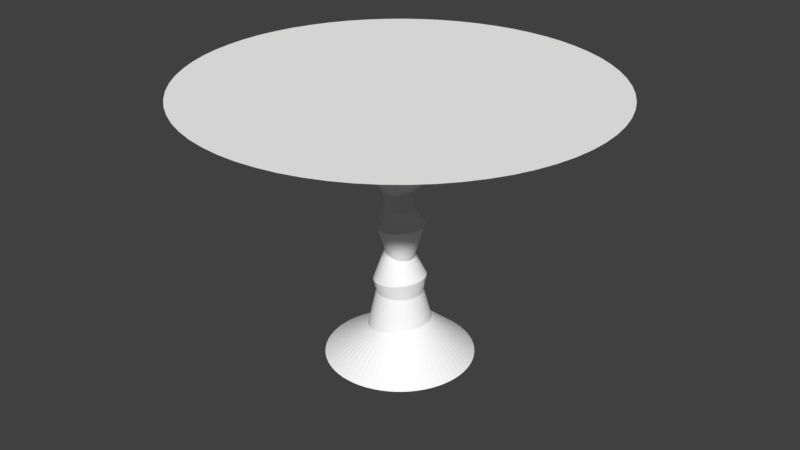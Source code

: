 # Source: Tornado2.blend  (saved by Blender 2.79.0; exported with 4.5.12 LTS)
import bpy
from mathutils import Matrix  # noqa: F401  (used for matrix-valued properties, if any)

bpy.ops.wm.read_factory_settings(use_empty=True)
scene = bpy.context.scene
scene.name = 'Scene'

# ---- collections
col_collection_1 = bpy.data.collections.new('Collection 1'); scene.collection.children.link(col_collection_1)

# ---- materials (node trees are filled in below, after node groups)
mat_c__lbremasteredrequiem_pc_nzp_models_vmodels_karambit2 = bpy.data.materials.new('C:\\lbremasteredrequiem\\pc\\nzp\\models\\VModels\\karambit2')
mat_c__lbremasteredrequiem_pc_nzp_models_vmodels_karambit2.alpha_threshold = 0.0
mat_c__lbremasteredrequiem_pc_nzp_models_vmodels_karambit2.use_transparent_shadow = False
mat_c__lbremasteredrequiem_pc_nzp_models_vmodels_karambit2.diffuse_color = (1.0, 1.0, 1.0, 1.0)
mat_c__lbremasteredrequiem_pc_nzp_models_vmodels_karambit2.roughness = 0.5

# ---- material node trees

# ---- world
world_world = bpy.data.worlds.new('World'); scene.world = world_world
world_world.color = (0.05088, 0.05088, 0.05088)
world_world.use_sun_shadow = False
world_world.sun_shadow_jitter_overblur = 0.0
world_world.cycles.sampling_method = 'MANUAL'

# ---- meshes
me_tornado2 = bpy.data.meshes.new('Tornado2')
me_tornado2.from_pydata([(0.2986, 2.088, 1.855), (0.09571, 2.098, 1.863), (-0.09773, 0.9943, -0.8841), (-0.1101, 0.9943, 0.1777), (-0.001458, 0.9897, -0.8909), (-0.01396, 0.9897, 0.1866), (0.09392, 0.9757, -0.8976), (0.08124, 0.9757, 0.1954), (0.1875, 0.9526, -0.9042), (0.1747, 0.9526, 0.2041), (0.2784, 0.9205, -0.9106), (0.2654, 0.9205, 0.2125), (0.3658, 0.8798, -0.9167), (0.3527, 0.8798, 0.2205), (0.4489, 0.8308, -0.9226), (0.4356, 0.8308, 0.2282), (0.5269, 0.774, -0.9281), (0.5135, 0.774, 0.2354), (0.5991, 0.7099, -0.9331), (0.5855, 0.7099, 0.2421), (0.6647, 0.6392, -0.9378), (0.651, 0.6392, 0.2481), (0.7232, 0.5624, -0.9419), (0.7094, 0.5624, 0.2535), (0.7741, 0.4803, -0.9455), (0.7602, 0.4803, 0.2582), (0.8168, 0.3937, -0.9485), (0.8028, 0.3937, 0.2622), (0.851, 0.3033, -0.9509), (0.8369, 0.3033, 0.2653), (0.8763, 0.2101, -0.9527), (0.8622, 0.2101, 0.2677), (0.8925, 0.1149, -0.9538), (0.8784, 0.1149, 0.2691), (0.8995, 0.01848, -0.9543), (0.8854, 0.01848, 0.2698), (0.8972, -0.07811, -0.9541), (0.8831, -0.07811, 0.2696), (0.8856, -0.174, -0.9533), (0.8715, -0.174, 0.2685), (0.8648, -0.2684, -0.9519), (0.8507, -0.2684, 0.2666), (0.835, -0.3603, -0.9498), (0.821, -0.3603, 0.2638), (0.7965, -0.4489, -0.947), (0.7826, -0.4489, 0.2603), (0.7496, -0.5333, -0.9437), (0.7358, -0.5333, 0.256), (0.6949, -0.6128, -0.9399), (0.6811, -0.6128, 0.2509), (0.6327, -0.6867, -0.9355), (0.6191, -0.6867, 0.2452), (0.5638, -0.7542, -0.9307), (0.5502, -0.7542, 0.2388), (0.4886, -0.8147, -0.9254), (0.4752, -0.8147, 0.2319), (0.408, -0.8676, -0.9197), (0.3947, -0.8676, 0.2244), (0.3226, -0.9126, -0.9137), (0.3095, -0.9126, 0.2165), (0.2334, -0.949, -0.9074), (0.2204, -0.949, 0.2083), (0.141, -0.9766, -0.9009), (0.1282, -0.9766, 0.1998), (0.0464, -0.9952, -0.8942), (0.03381, -0.9952, 0.191), (-0.04954, -1.005, -0.8875), (-0.06196, -1.005, 0.1822), (-0.1459, -1.005, -0.8807), (-0.1582, -1.005, 0.1733), (-0.2419, -0.9952, -0.8739), (-0.2539, -0.9952, 0.1644), (-0.3365, -0.9766, -0.8673), (-0.3484, -0.9766, 0.1557), (-0.4288, -0.949, -0.8608), (-0.4406, -0.949, 0.1472), (-0.5181, -0.9126, -0.8545), (-0.5297, -0.9126, 0.1389), (-0.6034, -0.8676, -0.8485), (-0.6149, -0.8676, 0.131), (-0.6841, -0.8147, -0.8428), (-0.6954, -0.8147, 0.1236), (-0.7592, -0.7542, -0.8375), (-0.7704, -0.7542, 0.1167), (-0.8282, -0.6867, -0.8327), (-0.8392, -0.6867, 0.1103), (-0.8904, -0.6128, -0.8283), (-0.9013, -0.6128, 0.1046), (-0.9451, -0.5333, -0.8244), (-0.9559, -0.5333, 0.0995), (-0.9919, -0.4489, -0.8211), (-1.003, -0.4489, 0.09517), (-1.03, -0.3603, -0.8184), (-1.041, -0.3603, 0.09162), (-1.06, -0.2684, -0.8163), (-1.071, -0.2684, 0.08887), (-1.081, -0.174, -0.8149), (-1.092, -0.174, 0.08695), (-1.093, -0.07811, -0.814), (-1.103, -0.07811, 0.08588), (-1.095, 0.01849, -0.8139), (-1.106, 0.01849, 0.08566), (-1.088, 0.1149, -0.8144), (-1.099, 0.1149, 0.08631), (-1.072, 0.2101, -0.8155), (-1.082, 0.2101, 0.08781), (-1.046, 0.3033, -0.8173), (-1.057, 0.3033, 0.09014), (-1.012, 0.3937, -0.8197), (-1.023, 0.3937, 0.0933), (-0.9695, 0.4803, -0.8227), (-0.9803, 0.4803, 0.09724), (-0.9187, 0.5624, -0.8263), (-0.9296, 0.5624, 0.1019), (-0.8602, 0.6392, -0.8304), (-0.8711, 0.6392, 0.1073), (-0.7945, 0.7099, -0.835), (-0.8056, 0.7099, 0.1134), (-0.7224, 0.774, -0.8401), (-0.7336, 0.774, 0.1201), (-0.6444, 0.8308, -0.8456), (-0.6557, 0.8308, 0.1273), (-0.5613, 0.8798, -0.8514), (-0.5728, 0.8798, 0.1349), (-0.4739, 0.9205, -0.8576), (-0.4856, 0.9205, 0.143), (-0.383, 0.9526, -0.864), (-0.3948, 0.9526, 0.1514), (-0.2894, 0.9757, -0.8706), (-0.3014, 0.9757, 0.16), (-0.194, 0.9897, -0.8773), (-0.2062, 0.9897, 0.1688), (0.4996, 2.059, 1.847), (0.6968, 2.01, 1.839), (0.8884, 1.943, 1.832), (1.073, 1.857, 1.824), (1.248, 1.754, 1.817), (1.412, 1.635, 1.81), (1.564, 1.5, 1.804), (1.702, 1.351, 1.799), (1.826, 1.189, 1.794), (1.933, 1.017, 1.79), (2.023, 0.8345, 1.786), (2.095, 0.6444, 1.783), (2.148, 0.4483, 1.781), (2.182, 0.2479, 1.779), (2.197, 0.04516, 1.779), (2.192, -0.1581, 1.779), (2.168, -0.3599, 1.78), (2.124, -0.5584, 1.782), (2.061, -0.7517, 1.784), (1.98, -0.9381, 1.788), (1.881, -1.116, 1.792), (1.766, -1.283, 1.796), (1.635, -1.438, 1.801), (1.49, -1.58, 1.807), (1.331, -1.708, 1.814), (1.161, -1.819, 1.821), (0.9815, -1.914, 1.828), (0.7934, -1.99, 1.835), (0.5988, -2.048, 1.843), (0.3994, -2.087, 1.851), (0.1973, -2.107, 1.859), (-0.00585, -2.107, 1.868), (-0.208, -2.087, 1.876), (-0.4074, -2.048, 1.884), (-0.602, -1.99, 1.892), (-0.7901, -1.914, 1.899), (-0.97, -1.819, 1.906), (-1.14, -1.708, 1.913), (-1.298, -1.58, 1.92), (-1.444, -1.438, 1.925), (-1.575, -1.283, 1.931), (-1.69, -1.116, 1.935), (-1.789, -0.9381, 1.939), (-1.87, -0.7517, 1.943), (-1.933, -0.5584, 1.945), (-1.976, -0.3599, 1.947), (-2.001, -0.1581, 1.948), (-2.006, 0.04516, 1.948), (-1.991, 0.2479, 1.947), (-1.957, 0.4483, 1.946), (-1.904, 0.6444, 1.944), (-1.831, 0.8345, 1.941), (-1.741, 1.017, 1.937), (-1.634, 1.189, 1.933), (-1.511, 1.351, 1.928), (-1.373, 1.5, 1.923), (-1.221, 1.635, 1.916), (-1.056, 1.754, 1.91), (-0.8812, 1.857, 1.903), (-0.697, 1.943, 1.895), (-0.5054, 2.01, 1.888), (-0.3082, 2.059, 1.88), (-0.1072, 2.088, 1.872), (0.108, 1.576, -2.181), (0.26, 1.568, -2.167), (0.4105, 1.546, -2.153), (0.5583, 1.509, -2.139), (0.7018, 1.459, -2.126), (0.8397, 1.394, -2.113), (0.9709, 1.317, -2.101), (1.094, 1.227, -2.089), (1.208, 1.126, -2.079), (1.311, 1.014, -2.069), (1.404, 0.8925, -2.061), (1.484, 0.7627, -2.053), (1.552, 0.6258, -2.047), (1.605, 0.4829, -2.042), (1.645, 0.3355, -2.038), (1.671, 0.1849, -2.036), (1.682, 0.03253, -2.035), (1.678, -0.1202, -2.035), (1.66, -0.2719, -2.037), (1.627, -0.4211, -2.04), (1.58, -0.5664, -2.044), (1.519, -0.7064, -2.05), (1.446, -0.84, -2.057), (1.359, -0.9657, -2.065), (1.261, -1.082, -2.074), (1.152, -1.189, -2.084), (1.033, -1.285, -2.095), (0.9062, -1.369, -2.107), (0.7715, -1.44, -2.119), (0.6306, -1.497, -2.132), (0.4848, -1.541, -2.146), (0.3355, -1.57, -2.16), (0.1841, -1.585, -2.174), (0.03197, -1.585, -2.188), (-0.1195, -1.57, -2.202), (-0.2688, -1.541, -2.215), (-0.4145, -1.497, -2.229), (-0.5554, -1.44, -2.242), (-0.6901, -1.369, -2.254), (-0.8174, -1.285, -2.266), (-0.936, -1.189, -2.277), (-1.045, -1.082, -2.287), (-1.143, -0.9657, -2.296), (-1.229, -0.84, -2.304), (-1.303, -0.7064, -2.311), (-1.364, -0.5664, -2.317), (-1.411, -0.4211, -2.321), (-1.444, -0.2719, -2.324), (-1.462, -0.1202, -2.326), (-1.466, 0.03253, -2.326), (-1.455, 0.1849, -2.325), (-1.429, 0.3355, -2.323), (-1.389, 0.4829, -2.319), (-1.335, 0.6258, -2.314), (-1.268, 0.7628, -2.308), (-1.188, 0.8925, -2.3), (-1.095, 1.014, -2.292), (-0.9917, 1.126, -2.282), (-0.8779, 1.227, -2.272), (-0.7548, 1.317, -2.26), (-0.6236, 1.394, -2.248), (-0.4857, 1.459, -2.236), (-0.3422, 1.509, -2.222), (-0.1945, 1.546, -2.209), (-0.04391, 1.568, -2.195), (-0.001011, 1.032, -4.168), (0.09427, 1.027, -4.199), (0.1887, 1.012, -4.229), (0.2813, 0.9884, -4.259), (0.3713, 0.9552, -4.288), (0.4578, 0.9129, -4.316), (0.54, 0.8621, -4.343), (0.6172, 0.8032, -4.368), (0.6886, 0.7367, -4.391), (0.7536, 0.6633, -4.412), (0.8115, 0.5837, -4.43), (0.8618, 0.4985, -4.446), (0.9041, 0.4086, -4.46), (0.9379, 0.3149, -4.471), (0.963, 0.2182, -4.479), (0.9791, 0.1194, -4.484), (0.986, 0.01939, -4.487), (0.9837, -0.08083, -4.486), (0.9722, -0.1803, -4.482), (0.9516, -0.2782, -4.475), (0.9221, -0.3736, -4.466), (0.884, -0.4655, -4.454), (0.8376, -0.5531, -4.439), (0.7835, -0.6356, -4.421), (0.7219, -0.7122, -4.401), (0.6537, -0.7822, -4.379), (0.5793, -0.845, -4.355), (0.4995, -0.8999, -4.33), (0.415, -0.9465, -4.302), (0.3267, -0.9843, -4.274), (0.2353, -1.013, -4.244), (0.1416, -1.032, -4.214), (0.04669, -1.042, -4.183), (-0.04871, -1.042, -4.153), (-0.1437, -1.032, -4.122), (-0.2373, -1.013, -4.092), (-0.3287, -0.9843, -4.062), (-0.417, -0.9465, -4.034), (-0.5015, -0.8999, -4.006), (-0.5813, -0.845, -3.981), (-0.6557, -0.7822, -3.957), (-0.724, -0.7122, -3.935), (-0.7855, -0.6356, -3.915), (-0.8397, -0.5531, -3.897), (-0.886, -0.4655, -3.882), (-0.9241, -0.3736, -3.87), (-0.9536, -0.2782, -3.86), (-0.9742, -0.1803, -3.854), (-0.9857, -0.08082, -3.85), (-0.988, 0.01939, -3.849), (-0.9811, 0.1194, -3.852), (-0.965, 0.2182, -3.857), (-0.94, 0.3149, -3.865), (-0.9061, 0.4086, -3.876), (-0.8639, 0.4985, -3.889), (-0.8135, 0.5837, -3.906), (-0.7556, 0.6633, -3.924), (-0.6906, 0.7367, -3.945), (-0.6192, 0.8032, -3.968), (-0.542, 0.8621, -3.993), (-0.4598, 0.9129, -4.02), (-0.3733, 0.9552, -4.048), (-0.2833, 0.9884, -4.077), (-0.1907, 1.012, -4.107), (-0.09629, 1.027, -4.137), (-0.001013, 1.807, -6.045), (0.1726, 1.798, -6.023), (0.3445, 1.773, -6.002), (0.5132, 1.731, -5.981), (0.6772, 1.673, -5.961), (0.8348, 1.599, -5.941), (0.9846, 1.51, -5.923), (1.125, 1.407, -5.905), (1.255, 1.291, -5.889), (1.374, 1.163, -5.875), (1.479, 1.024, -5.862), (1.571, 0.875, -5.85), (1.648, 0.718, -5.841), (1.709, 0.5543, -5.833), (1.755, 0.3854, -5.827), (1.784, 0.2128, -5.824), (1.797, 0.03811, -5.822), (1.793, -0.1369, -5.823), (1.772, -0.3108, -5.825), (1.734, -0.4818, -5.83), (1.681, -0.6483, -5.837), (1.611, -0.8088, -5.845), (1.527, -0.9619, -5.856), (1.428, -1.106, -5.868), (1.316, -1.24, -5.882), (1.192, -1.362, -5.897), (1.056, -1.472, -5.914), (0.9107, -1.568, -5.932), (0.7569, -1.649, -5.951), (0.5959, -1.715, -5.971), (0.4294, -1.765, -5.992), (0.2588, -1.799, -6.013), (0.08587, -1.816, -6.034), (-0.0879, -1.816, -6.056), (-0.2609, -1.799, -6.077), (-0.4314, -1.765, -6.098), (-0.5979, -1.715, -6.119), (-0.7589, -1.649, -6.139), (-0.9128, -1.568, -6.158), (-1.058, -1.472, -6.176), (-1.194, -1.362, -6.193), (-1.318, -1.24, -6.208), (-1.43, -1.106, -6.222), (-1.529, -0.9619, -6.234), (-1.613, -0.8088, -6.245), (-1.683, -0.6483, -6.253), (-1.736, -0.4818, -6.26), (-1.774, -0.3108, -6.265), (-1.795, -0.1369, -6.267), (-1.799, 0.03811, -6.268), (-1.786, 0.2128, -6.266), (-1.757, 0.3854, -6.263), (-1.711, 0.5543, -6.257), (-1.65, 0.7181, -6.249), (-1.573, 0.875, -6.24), (-1.481, 1.024, -6.228), (-1.376, 1.163, -6.215), (-1.257, 1.291, -6.201), (-1.127, 1.407, -6.185), (-0.9866, 1.51, -6.167), (-0.8368, 1.599, -6.149), (-0.6792, 1.673, -6.129), (-0.5153, 1.731, -6.109), (-0.3465, 1.773, -6.088), (-0.1746, 1.798, -6.066), (0.3708, 3.834, 3.588), (-0.001011, 3.852, 3.568), (0.7392, 3.78, 3.607), (1.101, 3.691, 3.626), (1.452, 3.567, 3.644), (1.789, 3.41, 3.662), (2.11, 3.221, 3.678), (2.411, 3.002, 3.694), (2.69, 2.755, 3.709), (2.944, 2.482, 3.722), (3.17, 2.186, 3.734), (3.366, 1.869, 3.744), (3.531, 1.535, 3.753), (3.663, 1.186, 3.759), (3.761, 0.8268, 3.765), (3.823, 0.4593, 3.768), (3.85, 0.08754, 3.769), (3.841, -0.2851, 3.769), (3.797, -0.6552, 3.766), (3.716, -1.019, 3.762), (3.601, -1.374, 3.756), (3.453, -1.715, 3.748), (3.272, -2.041, 3.739), (3.06, -2.348, 3.728), (2.82, -2.633, 3.715), (2.554, -2.893, 3.702), (2.263, -3.127, 3.686), (1.952, -3.331, 3.67), (1.622, -3.504, 3.653), (1.278, -3.645, 3.635), (0.921, -3.751, 3.617), (0.5556, -3.823, 3.597), (0.1851, -3.859, 3.578), (-0.1871, -3.859, 3.559), (-0.5577, -3.823, 3.539), (-0.923, -3.751, 3.52), (-1.28, -3.645, 3.502), (-1.624, -3.504, 3.484), (-1.954, -3.331, 3.467), (-2.265, -3.127, 3.45), (-2.556, -2.893, 3.435), (-2.822, -2.633, 3.421), (-3.062, -2.348, 3.409), (-3.274, -2.041, 3.398), (-3.455, -1.715, 3.388), (-3.603, -1.374, 3.381), (-3.718, -1.019, 3.375), (-3.799, -0.6552, 3.371), (-3.843, -0.2851, 3.368), (-3.852, 0.08754, 3.368), (-3.825, 0.4593, 3.369), (-3.763, 0.8268, 3.372), (-3.665, 1.186, 3.378), (-3.533, 1.535, 3.384), (-3.368, 1.869, 3.393), (-3.172, 2.186, 3.403), (-2.946, 2.482, 3.415), (-2.692, 2.755, 3.428), (-2.413, 3.002, 3.443), (-2.112, 3.221, 3.458), (-1.791, 3.41, 3.475), (-1.454, 3.567, 3.493), (-1.103, 3.691, 3.511), (-0.7412, 3.78, 3.53), (-0.3728, 3.834, 3.549), (0.3502, 3.616, 4.674), (-0.001011, 3.633, 4.674), (0.6981, 3.566, 4.674), (1.04, 3.481, 4.674), (1.371, 3.365, 4.674), (1.69, 3.217, 4.674), (1.993, 3.038, 4.674), (2.278, 2.832, 4.674), (2.541, 2.598, 4.674), (2.78, 2.341, 4.674), (2.994, 2.062, 4.674), (3.179, 1.763, 4.674), (3.335, 1.448, 4.674), (3.46, 1.119, 4.674), (3.552, 0.7796, 4.674), (3.611, 0.433, 4.674), (3.637, 0.08225, 4.674), (3.628, -0.2693, 4.674), (3.586, -0.6183, 4.674), (3.51, -0.9617, 4.674), (3.402, -1.296, 4.674), (3.261, -1.618, 4.674), (3.09, -1.926, 4.674), (2.89, -2.215, 4.674), (2.664, -2.484, 4.674), (2.412, -2.73, 4.674), (2.138, -2.95, 4.674), (1.844, -3.142, 4.674), (1.532, -3.306, 4.674), (1.207, -3.438, 4.674), (0.8699, -3.539, 4.674), (0.5248, -3.607, 4.674), (0.1748, -3.64, 4.674), (-0.1768, -3.64, 4.674), (-0.5268, -3.607, 4.674), (-0.8719, -3.539, 4.674), (-1.209, -3.438, 4.674), (-1.535, -3.306, 4.674), (-1.846, -3.142, 4.674), (-2.14, -2.95, 4.674), (-2.414, -2.73, 4.674), (-2.666, -2.484, 4.674), (-2.892, -2.215, 4.674), (-3.092, -1.926, 4.674), (-3.263, -1.618, 4.674), (-3.404, -1.296, 4.674), (-3.512, -0.9617, 4.674), (-3.588, -0.6183, 4.674), (-3.63, -0.2693, 4.674), (-3.639, 0.08226, 4.674), (-3.613, 0.433, 4.674), (-3.554, 0.7796, 4.674), (-3.462, 1.119, 4.674), (-3.337, 1.448, 4.674), (-3.181, 1.763, 4.674), (-2.996, 2.062, 4.674), (-2.782, 2.341, 4.674), (-2.543, 2.598, 4.674), (-2.28, 2.832, 4.674), (-1.995, 3.038, 4.674), (-1.692, 3.217, 4.674), (-1.373, 3.365, 4.674), (-1.042, 3.481, 4.674), (-0.7002, 3.566, 4.674), (-0.3522, 3.616, 4.674), (1.387, 14.31, 7.397), (-0.001011, 14.37, 7.397), (2.762, 14.11, 7.397), (4.111, 13.77, 7.397), (5.422, 13.31, 7.397), (6.682, 12.73, 7.397), (7.879, 12.02, 7.397), (9.003, 11.21, 7.397), (10.04, 10.28, 7.397), (10.99, 9.267, 7.397), (11.83, 8.163, 7.397), (12.57, 6.983, 7.397), (13.18, 5.737, 7.397), (13.67, 4.438, 7.397), (14.04, 3.097, 7.397), (14.27, 1.728, 7.397), (14.37, 0.3418, 7.397), (14.34, -1.047, 7.397), (14.17, -2.427, 7.397), (13.87, -3.783, 7.397), (13.44, -5.105, 7.397), (12.89, -6.379, 7.397), (12.21, -7.593, 7.397), (11.42, -8.737, 7.397), (10.53, -9.799, 7.397), (9.535, -10.77, 7.397), (8.451, -11.64, 7.397), (7.289, -12.4, 7.397), (6.059, -13.05, 7.397), (4.772, -13.57, 7.397), (3.44, -13.97, 7.397), (2.077, -14.23, 7.397), (0.6937, -14.37, 7.397), (-0.6958, -14.37, 7.397), (-2.079, -14.23, 7.397), (-3.442, -13.97, 7.397), (-4.774, -13.57, 7.397), (-6.061, -13.05, 7.397), (-7.291, -12.4, 7.397), (-8.453, -11.64, 7.397), (-9.537, -10.77, 7.397), (-10.53, -9.799, 7.397), (-11.43, -8.737, 7.397), (-12.22, -7.593, 7.397), (-12.89, -6.379, 7.397), (-13.45, -5.105, 7.397), (-13.88, -3.783, 7.397), (-14.18, -2.427, 7.397), (-14.34, -1.047, 7.397), (-14.38, 0.3418, 7.397), (-14.28, 1.728, 7.397), (-14.04, 3.097, 7.397), (-13.68, 4.438, 7.397), (-13.18, 5.737, 7.397), (-12.57, 6.983, 7.397), (-11.84, 8.163, 7.397), (-10.99, 9.267, 7.397), (-10.05, 10.28, 7.397), (-9.005, 11.21, 7.397), (-7.881, 12.02, 7.397), (-6.684, 12.73, 7.397), (-5.424, 13.31, 7.397), (-4.113, 13.77, 7.397), (-2.764, 14.11, 7.397), (-1.389, 14.31, 7.397), (-0.001012, 1.597, -7.04), (0.1536, 1.589, -7.04), (0.3068, 1.567, -7.04), (0.4571, 1.53, -7.04), (0.6032, 1.478, -7.04), (0.7436, 1.413, -7.04), (0.877, 1.335, -7.04), (1.002, 1.244, -7.04), (1.118, 1.141, -7.04), (1.224, 1.027, -7.04), (1.318, 0.9045, -7.04), (1.399, 0.773, -7.04), (1.468, 0.6342, -7.04), (1.523, 0.4894, -7.04), (1.563, 0.3401, -7.04), (1.59, 0.1874, -7.04), (1.601, 0.03304, -7.04), (1.597, -0.1217, -7.04), (1.578, -0.2754, -7.04), (1.545, -0.4266, -7.04), (1.497, -0.5738, -7.04), (1.435, -0.7158, -7.04), (1.36, -0.8511, -7.04), (1.272, -0.9785, -7.04), (1.172, -1.097, -7.04), (1.061, -1.205, -7.04), (0.9407, -1.302, -7.04), (0.8112, -1.387, -7.04), (0.6742, -1.459, -7.04), (0.5308, -1.517, -7.04), (0.3824, -1.561, -7.04), (0.2305, -1.591, -7.04), (0.0764, -1.606, -7.04), (-0.07842, -1.606, -7.04), (-0.2325, -1.591, -7.04), (-0.3845, -1.561, -7.04), (-0.5328, -1.517, -7.04), (-0.6762, -1.459, -7.04), (-0.8133, -1.387, -7.04), (-0.9428, -1.302, -7.04), (-1.063, -1.205, -7.04), (-1.174, -1.097, -7.04), (-1.274, -0.9785, -7.04), (-1.362, -0.8511, -7.04), (-1.437, -0.7158, -7.04), (-1.499, -0.5738, -7.04), (-1.547, -0.4266, -7.04), (-1.58, -0.2754, -7.04), (-1.599, -0.1217, -7.04), (-1.603, 0.03304, -7.04), (-1.592, 0.1874, -7.04), (-1.565, 0.3401, -7.04), (-1.525, 0.4894, -7.04), (-1.47, 0.6342, -7.04), (-1.401, 0.773, -7.04), (-1.32, 0.9045, -7.04), (-1.226, 1.028, -7.04), (-1.12, 1.141, -7.04), (-1.004, 1.244, -7.04), (-0.879, 1.335, -7.04), (-0.7456, 1.413, -7.04), (-0.6052, 1.478, -7.04), (-0.4592, 1.53, -7.04), (-0.3088, 1.567, -7.04), (-0.1556, 1.589, -7.04), (-0.00101, 2.198, -9.45), (0.2085, 2.188, -9.413), (0.416, 2.157, -9.376), (0.6196, 2.106, -9.34), (0.8174, 2.036, -9.305), (1.008, 1.946, -9.272), (1.188, 1.838, -9.24), (1.358, 1.713, -9.21), (1.515, 1.571, -9.182), (1.658, 1.415, -9.157), (1.785, 1.246, -9.134), (1.896, 1.065, -9.115), (1.989, 0.8745, -9.098), (2.063, 0.6754, -9.085), (2.118, 0.4699, -9.075), (2.153, 0.26, -9.069), (2.169, 0.04757, -9.066), (2.164, -0.1653, -9.067), (2.138, -0.3767, -9.072), (2.093, -0.5847, -9.08), (2.028, -0.7872, -9.091), (1.944, -0.9824, -9.106), (1.843, -1.169, -9.124), (1.723, -1.344, -9.145), (1.588, -1.507, -9.169), (1.438, -1.655, -9.195), (1.275, -1.789, -9.224), (1.099, -1.905, -9.255), (0.9135, -2.004, -9.288), (0.7193, -2.085, -9.322), (0.5184, -2.146, -9.358), (0.3126, -2.186, -9.394), (0.1038, -2.207, -9.431), (-0.1059, -2.207, -9.468), (-0.3146, -2.186, -9.505), (-0.5204, -2.146, -9.542), (-0.7213, -2.085, -9.577), (-0.9156, -2.004, -9.611), (-1.101, -1.905, -9.644), (-1.277, -1.789, -9.675), (-1.44, -1.655, -9.704), (-1.59, -1.507, -9.731), (-1.725, -1.344, -9.754), (-1.845, -1.169, -9.776), (-1.947, -0.9824, -9.794), (-2.03, -0.7872, -9.808), (-2.095, -0.5847, -9.82), (-2.14, -0.3767, -9.828), (-2.166, -0.1653, -9.832), (-2.171, 0.04758, -9.833), (-2.155, 0.26, -9.83), (-2.12, 0.4699, -9.824), (-2.065, 0.6754, -9.815), (-1.991, 0.8745, -9.801), (-1.898, 1.065, -9.785), (-1.787, 1.246, -9.765), (-1.66, 1.415, -9.743), (-1.517, 1.571, -9.718), (-1.36, 1.713, -9.69), (-1.19, 1.838, -9.66), (-1.01, 1.946, -9.628), (-0.8194, 2.036, -9.594), (-0.6216, 2.106, -9.559), (-0.418, 2.157, -9.523), (-0.2105, 2.188, -9.487), (-0.001012, 5.175, -11.86), (0.499, 5.15, -11.86), (0.9943, 5.078, -11.86), (1.48, 4.958, -11.86), (1.952, 4.792, -11.86), (2.406, 4.581, -11.86), (2.838, 4.328, -11.86), (3.243, 4.033, -11.86), (3.618, 3.701, -11.86), (3.958, 3.335, -11.86), (4.262, 2.937, -11.86), (4.526, 2.512, -11.86), (4.748, 2.063, -11.86), (4.926, 1.595, -11.86), (5.057, 1.112, -11.86), (5.142, 0.6187, -11.86), (5.178, 0.1195, -11.86), (5.166, -0.3809, -11.86), (5.105, -0.8778, -11.86), (4.997, -1.367, -11.86), (4.843, -1.843, -11.86), (4.643, -2.302, -11.86), (4.4, -2.739, -11.86), (4.115, -3.151, -11.86), (3.792, -3.534, -11.86), (3.434, -3.883, -11.86), (3.044, -4.197, -11.86), (2.625, -4.471, -11.86), (2.182, -4.704, -11.86), (1.718, -4.892, -11.86), (1.239, -5.035, -11.86), (0.7475, -5.132, -11.86), (0.2493, -5.18, -11.86), (-0.2513, -5.18, -11.86), (-0.7495, -5.132, -11.86), (-1.241, -5.035, -11.86), (-1.72, -4.892, -11.86), (-2.184, -4.704, -11.86), (-2.627, -4.471, -11.86), (-3.046, -4.197, -11.86), (-3.436, -3.883, -11.86), (-3.794, -3.534, -11.86), (-4.117, -3.151, -11.86), (-4.402, -2.739, -11.86), (-4.645, -2.302, -11.86), (-4.845, -1.843, -11.86), (-4.999, -1.367, -11.86), (-5.107, -0.8778, -11.86), (-5.168, -0.3809, -11.86), (-5.18, 0.1195, -11.86), (-5.144, 0.6187, -11.86), (-5.059, 1.112, -11.86), (-4.928, 1.595, -11.86), (-4.75, 2.063, -11.86), (-4.528, 2.512, -11.86), (-4.264, 2.937, -11.86), (-3.96, 3.335, -11.86), (-3.62, 3.701, -11.86), (-3.245, 4.033, -11.86), (-2.84, 4.328, -11.86), (-2.408, 4.581, -11.86), (-1.954, 4.792, -11.86), (-1.482, 4.958, -11.86), (-0.9963, 5.078, -11.86), (-0.501, 5.15, -11.86)], [], [(67, 65, 161, 162), (2, 3, 5, 4), (25, 23, 140, 141), (4, 5, 7, 6), (119, 117, 187, 188), (6, 7, 9, 8), (77, 75, 166, 167), (8, 9, 11, 10), (35, 33, 145, 146), (10, 11, 13, 12), (129, 127, 192, 193), (12, 13, 15, 14), (87, 85, 171, 172), (14, 15, 17, 16), (45, 43, 150, 151), (16, 17, 19, 18), (97, 95, 176, 177), (18, 19, 21, 20), (55, 53, 155, 156), (20, 21, 23, 22), (13, 11, 134, 135), (22, 23, 25, 24), (107, 105, 181, 182), (24, 25, 27, 26), (65, 63, 160, 161), (26, 27, 29, 28), (23, 21, 139, 140), (28, 29, 31, 30), (117, 115, 186, 187), (30, 31, 33, 32), (75, 73, 165, 166), (32, 33, 35, 34), (33, 31, 144, 145), (34, 35, 37, 36), (127, 125, 191, 192), (36, 37, 39, 38), (85, 83, 170, 171), (38, 39, 41, 40), (43, 41, 149, 150), (40, 41, 43, 42), (95, 93, 175, 176), (42, 43, 45, 44), (53, 51, 154, 155), (44, 45, 47, 46), (11, 9, 133, 134), (46, 47, 49, 48), (105, 103, 180, 181), (48, 49, 51, 50), (63, 61, 159, 160), (50, 51, 53, 52), (21, 19, 138, 139), (52, 53, 55, 54), (115, 113, 185, 186), (54, 55, 57, 56), (73, 71, 164, 165), (56, 57, 59, 58), (31, 29, 143, 144), (58, 59, 61, 60), (125, 123, 190, 191), (60, 61, 63, 62), (83, 81, 169, 170), (62, 63, 65, 64), (41, 39, 148, 149), (64, 65, 67, 66), (93, 91, 174, 175), (66, 67, 69, 68), (51, 49, 153, 154), (68, 69, 71, 70), (9, 7, 132, 133), (70, 71, 73, 72), (103, 101, 179, 180), (72, 73, 75, 74), (61, 59, 158, 159), (74, 75, 77, 76), (19, 17, 137, 138), (76, 77, 79, 78), (113, 111, 184, 185), (78, 79, 81, 80), (71, 69, 163, 164), (80, 81, 83, 82), (29, 27, 142, 143), (82, 83, 85, 84), (123, 121, 189, 190), (84, 85, 87, 86), (81, 79, 168, 169), (86, 87, 89, 88), (39, 37, 147, 148), (88, 89, 91, 90), (91, 89, 173, 174), (90, 91, 93, 92), (49, 47, 152, 153), (92, 93, 95, 94), (7, 5, 0, 132), (94, 95, 97, 96), (101, 99, 178, 179), (96, 97, 99, 98), (59, 57, 157, 158), (98, 99, 101, 100), (17, 15, 136, 137), (100, 101, 103, 102), (3, 131, 194, 1), (102, 103, 105, 104), (111, 109, 183, 184), (104, 105, 107, 106), (69, 67, 162, 163), (106, 107, 109, 108), (27, 25, 141, 142), (108, 109, 111, 110), (121, 119, 188, 189), (110, 111, 113, 112), (79, 77, 167, 168), (112, 113, 115, 114), (37, 35, 146, 147), (114, 115, 117, 116), (131, 129, 193, 194), (116, 117, 119, 118), (89, 87, 172, 173), (118, 119, 121, 120), (47, 45, 151, 152), (120, 121, 123, 122), (99, 97, 177, 178), (122, 123, 125, 124), (5, 3, 1, 0), (124, 125, 127, 126), (57, 55, 156, 157), (126, 127, 129, 128), (15, 13, 135, 136), (175, 174, 434, 435), (128, 129, 131, 130), (109, 107, 182, 183), (130, 131, 3, 2), (30, 32, 210, 209), (258, 259, 324, 323), (72, 74, 231, 230), (114, 116, 252, 251), (20, 22, 205, 204), (62, 64, 226, 225), (104, 106, 247, 246), (10, 12, 200, 199), (52, 54, 221, 220), (94, 96, 242, 241), (42, 44, 216, 215), (84, 86, 237, 236), (126, 128, 258, 257), (32, 34, 211, 210), (74, 76, 232, 231), (116, 118, 253, 252), (22, 24, 206, 205), (64, 66, 227, 226), (106, 108, 248, 247), (2, 4, 196, 195), (12, 14, 201, 200), (54, 56, 222, 221), (96, 98, 243, 242), (44, 46, 217, 216), (86, 88, 238, 237), (128, 130, 259, 258), (34, 36, 212, 211), (76, 78, 233, 232), (118, 120, 254, 253), (24, 26, 207, 206), (66, 68, 228, 227), (108, 110, 249, 248), (14, 16, 202, 201), (56, 58, 223, 222), (98, 100, 244, 243), (130, 2, 195, 259), (4, 6, 197, 196), (46, 48, 218, 217), (88, 90, 239, 238), (36, 38, 213, 212), (78, 80, 234, 233), (120, 122, 255, 254), (26, 28, 208, 207), (68, 70, 229, 228), (110, 112, 250, 249), (16, 18, 203, 202), (58, 60, 224, 223), (100, 102, 245, 244), (6, 8, 198, 197), (48, 50, 219, 218), (90, 92, 240, 239), (38, 40, 214, 213), (80, 82, 235, 234), (122, 124, 256, 255), (28, 30, 209, 208), (70, 72, 230, 229), (112, 114, 251, 250), (18, 20, 204, 203), (60, 62, 225, 224), (102, 104, 246, 245), (8, 10, 199, 198), (50, 52, 220, 219), (92, 94, 241, 240), (40, 42, 215, 214), (82, 84, 236, 235), (124, 126, 257, 256), (324, 260, 325, 389), (232, 233, 298, 297), (206, 207, 272, 271), (259, 195, 260, 324), (233, 234, 299, 298), (207, 208, 273, 272), (234, 235, 300, 299), (208, 209, 274, 273), (235, 236, 301, 300), (209, 210, 275, 274), (236, 237, 302, 301), (210, 211, 276, 275), (237, 238, 303, 302), (211, 212, 277, 276), (238, 239, 304, 303), (212, 213, 278, 277), (239, 240, 305, 304), (213, 214, 279, 278), (240, 241, 306, 305), (214, 215, 280, 279), (241, 242, 307, 306), (215, 216, 281, 280), (242, 243, 308, 307), (216, 217, 282, 281), (243, 244, 309, 308), (217, 218, 283, 282), (244, 245, 310, 309), (218, 219, 284, 283), (245, 246, 311, 310), (219, 220, 285, 284), (246, 247, 312, 311), (220, 221, 286, 285), (247, 248, 313, 312), (221, 222, 287, 286), (195, 196, 261, 260), (248, 249, 314, 313), (222, 223, 288, 287), (196, 197, 262, 261), (249, 250, 315, 314), (223, 224, 289, 288), (197, 198, 263, 262), (250, 251, 316, 315), (224, 225, 290, 289), (198, 199, 264, 263), (251, 252, 317, 316), (225, 226, 291, 290), (199, 200, 265, 264), (252, 253, 318, 317), (226, 227, 292, 291), (200, 201, 266, 265), (253, 254, 319, 318), (227, 228, 293, 292), (201, 202, 267, 266), (254, 255, 320, 319), (228, 229, 294, 293), (202, 203, 268, 267), (255, 256, 321, 320), (229, 230, 295, 294), (203, 204, 269, 268), (256, 257, 322, 321), (230, 231, 296, 295), (204, 205, 270, 269), (257, 258, 323, 322), (231, 232, 297, 296), (205, 206, 271, 270), (364, 365, 625, 624), (298, 299, 364, 363), (272, 273, 338, 337), (299, 300, 365, 364), (273, 274, 339, 338), (300, 301, 366, 365), (274, 275, 340, 339), (301, 302, 367, 366), (275, 276, 341, 340), (302, 303, 368, 367), (276, 277, 342, 341), (303, 304, 369, 368), (277, 278, 343, 342), (304, 305, 370, 369), (278, 279, 344, 343), (305, 306, 371, 370), (279, 280, 345, 344), (306, 307, 372, 371), (280, 281, 346, 345), (307, 308, 373, 372), (281, 282, 347, 346), (308, 309, 374, 373), (282, 283, 348, 347), (309, 310, 375, 374), (283, 284, 349, 348), (310, 311, 376, 375), (284, 285, 350, 349), (311, 312, 377, 376), (285, 286, 351, 350), (312, 313, 378, 377), (286, 287, 352, 351), (260, 261, 326, 325), (313, 314, 379, 378), (287, 288, 353, 352), (261, 262, 327, 326), (314, 315, 380, 379), (288, 289, 354, 353), (262, 263, 328, 327), (315, 316, 381, 380), (289, 290, 355, 354), (263, 264, 329, 328), (316, 317, 382, 381), (290, 291, 356, 355), (264, 265, 330, 329), (317, 318, 383, 382), (291, 292, 357, 356), (265, 266, 331, 330), (318, 319, 384, 383), (292, 293, 358, 357), (266, 267, 332, 331), (319, 320, 385, 384), (293, 294, 359, 358), (267, 268, 333, 332), (320, 321, 386, 385), (294, 295, 360, 359), (268, 269, 334, 333), (321, 322, 387, 386), (295, 296, 361, 360), (269, 270, 335, 334), (322, 323, 388, 387), (296, 297, 362, 361), (270, 271, 336, 335), (323, 324, 389, 388), (297, 298, 363, 362), (271, 272, 337, 336), (415, 414, 479, 480), (154, 153, 413, 414), (133, 132, 392, 393), (180, 179, 439, 440), (159, 158, 418, 419), (138, 137, 397, 398), (185, 184, 444, 445), (164, 163, 423, 424), (143, 142, 402, 403), (190, 189, 449, 450), (169, 168, 428, 429), (148, 147, 407, 408), (174, 173, 433, 434), (153, 152, 412, 413), (132, 0, 390, 392), (179, 178, 438, 439), (158, 157, 417, 418), (137, 136, 396, 397), (184, 183, 443, 444), (163, 162, 422, 423), (142, 141, 401, 402), (1, 194, 454, 391), (189, 188, 448, 449), (194, 193, 453, 454), (168, 167, 427, 428), (147, 146, 406, 407), (173, 172, 432, 433), (152, 151, 411, 412), (0, 1, 391, 390), (178, 177, 437, 438), (157, 156, 416, 417), (136, 135, 395, 396), (183, 182, 442, 443), (162, 161, 421, 422), (141, 140, 400, 401), (188, 187, 447, 448), (167, 166, 426, 427), (146, 145, 405, 406), (193, 192, 452, 453), (172, 171, 431, 432), (151, 150, 410, 411), (177, 176, 436, 437), (156, 155, 415, 416), (135, 134, 394, 395), (182, 181, 441, 442), (161, 160, 420, 421), (140, 139, 399, 400), (187, 186, 446, 447), (166, 165, 425, 426), (145, 144, 404, 405), (192, 191, 451, 452), (171, 170, 430, 431), (150, 149, 409, 410), (176, 175, 435, 436), (155, 154, 414, 415), (134, 133, 393, 394), (181, 180, 440, 441), (160, 159, 419, 420), (139, 138, 398, 399), (186, 185, 445, 446), (165, 164, 424, 425), (144, 143, 403, 404), (191, 190, 450, 451), (170, 169, 429, 430), (149, 148, 408, 409), (479, 478, 543, 544), (441, 440, 505, 506), (414, 413, 478, 479), (440, 439, 504, 505), (413, 412, 477, 478), (439, 438, 503, 504), (412, 411, 476, 477), (438, 437, 502, 503), (411, 410, 475, 476), (437, 436, 501, 502), (410, 409, 474, 475), (436, 435, 500, 501), (409, 408, 473, 474), (435, 434, 499, 500), (408, 407, 472, 473), (434, 433, 498, 499), (407, 406, 471, 472), (433, 432, 497, 498), (406, 405, 470, 471), (432, 431, 496, 497), (405, 404, 469, 470), (431, 430, 495, 496), (404, 403, 468, 469), (430, 429, 494, 495), (403, 402, 467, 468), (429, 428, 493, 494), (391, 454, 519, 456), (402, 401, 466, 467), (428, 427, 492, 493), (454, 453, 518, 519), (401, 400, 465, 466), (427, 426, 491, 492), (453, 452, 517, 518), (400, 399, 464, 465), (426, 425, 490, 491), (452, 451, 516, 517), (399, 398, 463, 464), (425, 424, 489, 490), (451, 450, 515, 516), (398, 397, 462, 463), (424, 423, 488, 489), (450, 449, 514, 515), (397, 396, 461, 462), (423, 422, 487, 488), (449, 448, 513, 514), (396, 395, 460, 461), (422, 421, 486, 487), (448, 447, 512, 513), (395, 394, 459, 460), (421, 420, 485, 486), (447, 446, 511, 512), (394, 393, 458, 459), (420, 419, 484, 485), (446, 445, 510, 511), (393, 392, 457, 458), (419, 418, 483, 484), (445, 444, 509, 510), (392, 390, 455, 457), (418, 417, 482, 483), (444, 443, 508, 509), (390, 391, 456, 455), (417, 416, 481, 482), (443, 442, 507, 508), (416, 415, 480, 481), (442, 441, 506, 507), (520, 521, 584, 583, 582, 581, 580, 579, 578, 577, 576, 575, 574, 573, 572, 571, 570, 569, 568, 567, 566, 565, 564, 563, 562, 561, 560, 559, 558, 557, 556, 555, 554, 553, 552, 551, 550, 549, 548, 547, 546, 545, 544, 543, 542, 541, 540, 539, 538, 537, 536, 535, 534, 533, 532, 531, 530, 529, 528, 527, 526, 525, 524, 523, 522), (505, 504, 569, 570), (478, 477, 542, 543), (504, 503, 568, 569), (477, 476, 541, 542), (503, 502, 567, 568), (476, 475, 540, 541), (502, 501, 566, 567), (475, 474, 539, 540), (501, 500, 565, 566), (474, 473, 538, 539), (500, 499, 564, 565), (473, 472, 537, 538), (499, 498, 563, 564), (472, 471, 536, 537), (498, 497, 562, 563), (471, 470, 535, 536), (497, 496, 561, 562), (470, 469, 534, 535), (496, 495, 560, 561), (469, 468, 533, 534), (495, 494, 559, 560), (468, 467, 532, 533), (494, 493, 558, 559), (456, 519, 584, 521), (467, 466, 531, 532), (493, 492, 557, 558), (519, 518, 583, 584), (466, 465, 530, 531), (492, 491, 556, 557), (518, 517, 582, 583), (465, 464, 529, 530), (491, 490, 555, 556), (517, 516, 581, 582), (464, 463, 528, 529), (490, 489, 554, 555), (516, 515, 580, 581), (463, 462, 527, 528), (489, 488, 553, 554), (515, 514, 579, 580), (462, 461, 526, 527), (488, 487, 552, 553), (514, 513, 578, 579), (461, 460, 525, 526), (487, 486, 551, 552), (513, 512, 577, 578), (460, 459, 524, 525), (486, 485, 550, 551), (512, 511, 576, 577), (459, 458, 523, 524), (485, 484, 549, 550), (511, 510, 575, 576), (458, 457, 522, 523), (484, 483, 548, 549), (510, 509, 574, 575), (457, 455, 520, 522), (483, 482, 547, 548), (509, 508, 573, 574), (455, 456, 521, 520), (482, 481, 546, 547), (508, 507, 572, 573), (481, 480, 545, 546), (507, 506, 571, 572), (480, 479, 544, 545), (506, 505, 570, 571), (628, 629, 694, 693), (338, 339, 599, 598), (365, 366, 626, 625), (339, 340, 600, 599), (366, 367, 627, 626), (340, 341, 601, 600), (367, 368, 628, 627), (341, 342, 602, 601), (368, 369, 629, 628), (342, 343, 603, 602), (369, 370, 630, 629), (343, 344, 604, 603), (370, 371, 631, 630), (344, 345, 605, 604), (371, 372, 632, 631), (345, 346, 606, 605), (372, 373, 633, 632), (346, 347, 607, 606), (373, 374, 634, 633), (347, 348, 608, 607), (374, 375, 635, 634), (348, 349, 609, 608), (375, 376, 636, 635), (349, 350, 610, 609), (376, 377, 637, 636), (350, 351, 611, 610), (377, 378, 638, 637), (351, 352, 612, 611), (325, 326, 586, 585), (378, 379, 639, 638), (352, 353, 613, 612), (326, 327, 587, 586), (379, 380, 640, 639), (353, 354, 614, 613), (327, 328, 588, 587), (380, 381, 641, 640), (354, 355, 615, 614), (328, 329, 589, 588), (381, 382, 642, 641), (355, 356, 616, 615), (329, 330, 590, 589), (382, 383, 643, 642), (356, 357, 617, 616), (330, 331, 591, 590), (383, 384, 644, 643), (357, 358, 618, 617), (331, 332, 592, 591), (384, 385, 645, 644), (358, 359, 619, 618), (332, 333, 593, 592), (385, 386, 646, 645), (359, 360, 620, 619), (333, 334, 594, 593), (386, 387, 647, 646), (360, 361, 621, 620), (334, 335, 595, 594), (387, 388, 648, 647), (361, 362, 622, 621), (335, 336, 596, 595), (388, 389, 649, 648), (362, 363, 623, 622), (336, 337, 597, 596), (389, 325, 585, 649), (363, 364, 624, 623), (337, 338, 598, 597), (694, 695, 760, 759), (602, 603, 668, 667), (629, 630, 695, 694), (603, 604, 669, 668), (630, 631, 696, 695), (604, 605, 670, 669), (631, 632, 697, 696), (605, 606, 671, 670), (632, 633, 698, 697), (606, 607, 672, 671), (633, 634, 699, 698), (607, 608, 673, 672), (634, 635, 700, 699), (608, 609, 674, 673), (635, 636, 701, 700), (609, 610, 675, 674), (636, 637, 702, 701), (610, 611, 676, 675), (637, 638, 703, 702), (611, 612, 677, 676), (585, 586, 651, 650), (638, 639, 704, 703), (612, 613, 678, 677), (586, 587, 652, 651), (639, 640, 705, 704), (613, 614, 679, 678), (587, 588, 653, 652), (640, 641, 706, 705), (614, 615, 680, 679), (588, 589, 654, 653), (641, 642, 707, 706), (615, 616, 681, 680), (589, 590, 655, 654), (642, 643, 708, 707), (616, 617, 682, 681), (590, 591, 656, 655), (643, 644, 709, 708), (617, 618, 683, 682), (591, 592, 657, 656), (644, 645, 710, 709), (618, 619, 684, 683), (592, 593, 658, 657), (645, 646, 711, 710), (619, 620, 685, 684), (593, 594, 659, 658), (646, 647, 712, 711), (620, 621, 686, 685), (594, 595, 660, 659), (647, 648, 713, 712), (621, 622, 687, 686), (595, 596, 661, 660), (648, 649, 714, 713), (622, 623, 688, 687), (596, 597, 662, 661), (649, 585, 650, 714), (623, 624, 689, 688), (597, 598, 663, 662), (624, 625, 690, 689), (598, 599, 664, 663), (625, 626, 691, 690), (599, 600, 665, 664), (626, 627, 692, 691), (600, 601, 666, 665), (627, 628, 693, 692), (601, 602, 667, 666), (715, 716, 717, 718, 719, 720, 721, 722, 723, 724, 725, 726, 727, 728, 729, 730, 731, 732, 733, 734, 735, 736, 737, 738, 739, 740, 741, 742, 743, 744, 745, 746, 747, 748, 749, 750, 751, 752, 753, 754, 755, 756, 757, 758, 759, 760, 761, 762, 763, 764, 765, 766, 767, 768, 769, 770, 771, 772, 773, 774, 775, 776, 777, 778, 779), (668, 669, 734, 733), (695, 696, 761, 760), (669, 670, 735, 734), (696, 697, 762, 761), (670, 671, 736, 735), (697, 698, 763, 762), (671, 672, 737, 736), (698, 699, 764, 763), (672, 673, 738, 737), (699, 700, 765, 764), (673, 674, 739, 738), (700, 701, 766, 765), (674, 675, 740, 739), (701, 702, 767, 766), (675, 676, 741, 740), (702, 703, 768, 767), (676, 677, 742, 741), (650, 651, 716, 715), (703, 704, 769, 768), (677, 678, 743, 742), (651, 652, 717, 716), (704, 705, 770, 769), (678, 679, 744, 743), (652, 653, 718, 717), (705, 706, 771, 770), (679, 680, 745, 744), (653, 654, 719, 718), (706, 707, 772, 771), (680, 681, 746, 745), (654, 655, 720, 719), (707, 708, 773, 772), (681, 682, 747, 746), (655, 656, 721, 720), (708, 709, 774, 773), (682, 683, 748, 747), (656, 657, 722, 721), (709, 710, 775, 774), (683, 684, 749, 748), (657, 658, 723, 722), (710, 711, 776, 775), (684, 685, 750, 749), (658, 659, 724, 723), (711, 712, 777, 776), (685, 686, 751, 750), (659, 660, 725, 724), (712, 713, 778, 777), (686, 687, 752, 751), (660, 661, 726, 725), (713, 714, 779, 778), (687, 688, 753, 752), (661, 662, 727, 726), (714, 650, 715, 779), (688, 689, 754, 753), (662, 663, 728, 727), (689, 690, 755, 754), (663, 664, 729, 728), (690, 691, 756, 755), (664, 665, 730, 729), (691, 692, 757, 756), (665, 666, 731, 730), (692, 693, 758, 757), (666, 667, 732, 731), (693, 694, 759, 758), (667, 668, 733, 732)])
_uv = me_tornado2.uv_layers.new(name='C:\\lbremasteredrequiem\\pc\\nzp\\models\\VModels\\karambit2')
_uv.uv.foreach_set('vector', [0.1069, 0.9155, 0.1087, 0.9158, 0.1087, 0.9546, 0.1048, 0.9542, 0.9969, 0.6932, 0.9969, 0.7136, 0.995, 0.7138, 0.995, 0.6931, 0.177, 0.9206, 0.1789, 0.9205, 0.1789, 0.9589, 0.175, 0.959, 0.9958, 0.7911, 0.9958, 0.8117, 0.994, 0.8119, 0.994, 0.7909, 0.9493, 0.4792, 0.9512, 0.479, 0.9512, 0.5184, 0.9473, 0.5185, 0.9936, 0.00155, 0.9936, 0.02251, 0.9917, 0.02265, 0.9917, 0.001403, 0.9503, 0.8498, 0.9522, 0.8502, 0.9522, 0.8893, 0.9483, 0.8889, 0.0621, 0.9739, 0.0621, 0.9951, 0.06026, 0.9953, 0.06026, 0.9738, 0.9616, 0.3828, 0.9634, 0.3828, 0.9642, 0.4211, 0.9603, 0.4211, 0.8935, 0.9738, 0.8935, 0.9953, 0.8916, 0.9954, 0.8916, 0.9736, 0.9521, 0.3236, 0.9539, 0.3233, 0.9539, 0.3623, 0.95, 0.3625, 0.1882, 0.9736, 0.1882, 0.9954, 0.1863, 0.9955, 0.1863, 0.9734, 0.141, 0.9055, 0.1429, 0.9058, 0.1429, 0.9452, 0.139, 0.9449, 0.9947, 0.8247, 0.9947, 0.8467, 0.9929, 0.8469, 0.9929, 0.8245, 0.1636, 0.9205, 0.1655, 0.9207, 0.1655, 0.9591, 0.1616, 0.9588, 0.9098, 0.9727, 0.9098, 0.995, 0.9079, 0.9951, 0.9079, 0.9726, 0.8964, 0.9052, 0.8982, 0.9052, 0.9003, 0.9448, 0.8964, 0.9448, 0.9401, 0.9713, 0.9401, 0.9938, 0.9382, 0.9939, 0.9382, 0.9712, 0.956, 0.479, 0.9579, 0.4793, 0.9579, 0.5178, 0.954, 0.5175, 0.9628, 0.9701, 0.9628, 0.9928, 0.961, 0.9929, 0.961, 0.97, 0.04362, 0.9157, 0.04546, 0.9155, 0.04546, 0.9541, 0.04156, 0.9542, 0.9582, 0.9701, 0.9582, 0.993, 0.9563, 0.9931, 0.9563, 0.97, 0.1272, 0.9056, 0.1291, 0.9055, 0.1295, 0.9452, 0.1256, 0.9452, 0.842, 0.9677, 0.842, 0.9908, 0.8402, 0.9908, 0.8402, 0.9676, 0.1203, 0.9155, 0.1221, 0.9158, 0.1221, 0.9545, 0.1182, 0.9542, 0.8327, 0.9677, 0.8327, 0.9909, 0.8308, 0.9909, 0.8308, 0.9676, 0.1703, 0.9207, 0.1722, 0.9205, 0.1722, 0.9589, 0.1683, 0.959, 0.8172, 0.9676, 0.8172, 0.991, 0.8154, 0.991, 0.8154, 0.9676, 0.9468, 0.2759, 0.9486, 0.2758, 0.9486, 0.3152, 0.9447, 0.3153, 0.8079, 0.9676, 0.8079, 0.991, 0.8061, 0.9911, 0.8061, 0.9676, 0.9513, 0.5307, 0.9531, 0.531, 0.9531, 0.57, 0.9492, 0.5697, 0.975, 0.7026, 0.975, 0.7261, 0.9732, 0.7261, 0.9732, 0.7026, 0.9589, 0.791, 0.9607, 0.7909, 0.9613, 0.8293, 0.9574, 0.8293, 0.8796, 0.6437, 0.8796, 0.6672, 0.8778, 0.6672, 0.8778, 0.6437, 0.9517, 0.1737, 0.9535, 0.1734, 0.9535, 0.2126, 0.9496, 0.2127, 0.8033, 0.9676, 0.8033, 0.9911, 0.8014, 0.9911, 0.8014, 0.9676, 0.07107, 0.9055, 0.0729, 0.9058, 0.0729, 0.9452, 0.06901, 0.9449, 0.8126, 0.9676, 0.8126, 0.991, 0.8107, 0.991, 0.8107, 0.9676, 0.9565, 0.1734, 0.9583, 0.1735, 0.9602, 0.2118, 0.9563, 0.2118, 0.828, 0.9676, 0.828, 0.991, 0.8262, 0.9909, 0.8262, 0.9677, 0.1325, 0.9055, 0.1344, 0.9056, 0.1362, 0.9451, 0.1323, 0.9451, 0.8373, 0.9676, 0.8373, 0.9909, 0.8355, 0.9908, 0.8355, 0.9677, 0.8642, 0.9195, 0.866, 0.9198, 0.866, 0.9582, 0.8621, 0.9579, 0.992, 0.7647, 0.992, 0.7878, 0.9902, 0.7878, 0.9902, 0.7648, 0.03024, 0.9157, 0.03207, 0.9155, 0.03207, 0.9541, 0.02818, 0.9543, 0.8796, 0.67, 0.8796, 0.693, 0.8778, 0.6929, 0.8778, 0.67, 0.9383, 0.9015, 0.9401, 0.9014, 0.9407, 0.9411, 0.9368, 0.9411, 0.9354, 0.9712, 0.9354, 0.994, 0.9336, 0.9939, 0.9336, 0.9713, 0.01017, 0.9155, 0.01198, 0.9158, 0.01198, 0.9545, 0.008102, 0.9541, 0.9051, 0.9726, 0.9051, 0.9952, 0.9032, 0.9951, 0.9032, 0.9727, 0.9568, 0.2269, 0.9587, 0.2267, 0.9587, 0.2652, 0.9548, 0.2653, 0.9901, 0.8245, 0.9901, 0.847, 0.9882, 0.8468, 0.9882, 0.8247, 0.9446, 0.5308, 0.9464, 0.5307, 0.9464, 0.5702, 0.9425, 0.5702, 0.1835, 0.9734, 0.1835, 0.9956, 0.1817, 0.9955, 0.1817, 0.9736, 0.9517, 0.9014, 0.9535, 0.9018, 0.9535, 0.9407, 0.9497, 0.9404, 0.07376, 0.9734, 0.07376, 0.9954, 0.07191, 0.9953, 0.07191, 0.9736, 0.9581, 0.9015, 0.96, 0.9014, 0.9602, 0.9398, 0.9563, 0.9398, 0.05745, 0.9738, 0.05745, 0.9954, 0.0556, 0.9953, 0.0556, 0.9739, 0.9508, 0.4348, 0.9526, 0.4345, 0.9526, 0.4737, 0.9487, 0.4738, 0.8707, 0.9737, 0.8707, 0.9951, 0.8688, 0.995, 0.8688, 0.9739, 0.9466, 0.7909, 0.9485, 0.7912, 0.9485, 0.8305, 0.9446, 0.8302, 0.8753, 0.9737, 0.8753, 0.9948, 0.8735, 0.9947, 0.8735, 0.9739, 0.9567, 0.3233, 0.9586, 0.3233, 0.9606, 0.3616, 0.9567, 0.3616, 0.9967, 0.7647, 0.9967, 0.7855, 0.9948, 0.7853, 0.9948, 0.7648, 0.05563, 0.9055, 0.05748, 0.9056, 0.0595, 0.9451, 0.0556, 0.9451, 0.9973, 0.6501, 0.9973, 0.6707, 0.9955, 0.6705, 0.9955, 0.6503, 0.8508, 0.9195, 0.8526, 0.9197, 0.8526, 0.9582, 0.8487, 0.9579, 0.9978, 0.732, 0.9978, 0.7522, 0.9959, 0.7521, 0.9959, 0.7322, 0.01685, 0.9157, 0.01868, 0.9155, 0.01868, 0.9542, 0.01479, 0.9543, 0.9982, 0.001403, 0.9982, 0.02131, 0.9964, 0.02117, 0.9964, 0.001551, 0.911, 0.2806, 0.9129, 0.2805, 0.9137, 0.3202, 0.9098, 0.3202, 0.9983, 0.3561, 0.9983, 0.3757, 0.9965, 0.3756, 0.9965, 0.3562, 0.02355, 0.9155, 0.02537, 0.9158, 0.02537, 0.9544, 0.02149, 0.954, 0.9951, 0.3011, 0.9951, 0.3205, 0.9933, 0.3203, 0.9933, 0.3013, 0.9564, 0.5755, 0.9583, 0.5753, 0.9583, 0.6138, 0.9544, 0.6139, 0.07989, 0.9794, 0.07989, 0.9985, 0.07804, 0.9983, 0.07804, 0.9795, 0.944, 0.4347, 0.9459, 0.4345, 0.9459, 0.4741, 0.942, 0.4741, 0.09327, 0.9795, 0.09327, 0.9983, 0.09142, 0.9981, 0.09142, 0.9796, 0.08011, 0.9155, 0.08192, 0.9158, 0.08192, 0.9547, 0.07804, 0.9543, 0.9977, 0.5538, 0.9977, 0.5724, 0.9959, 0.5723, 0.9959, 0.554, 0.9579, 0.5307, 0.9598, 0.5307, 0.9598, 0.569, 0.9559, 0.569, 0.1113, 0.9796, 0.1113, 0.9979, 0.1095, 0.9978, 0.1095, 0.9797, 0.9501, 0.227, 0.952, 0.2267, 0.952, 0.266, 0.9481, 0.2661, 0.1214, 0.9798, 0.1214, 0.9979, 0.1196, 0.9978, 0.1196, 0.9799, 0.949, 0.732, 0.9508, 0.7324, 0.9508, 0.7716, 0.947, 0.7713, 0.01461, 0.9799, 0.01461, 0.9978, 0.01276, 0.9977, 0.01276, 0.98, 0.9605, 0.732, 0.9623, 0.732, 0.9637, 0.7704, 0.9598, 0.7704, 0.028, 0.98, 0.028, 0.9977, 0.02614, 0.9977, 0.02614, 0.9801, 0.8981, 0.4425, 0.9, 0.4427, 0.9, 0.4822, 0.8961, 0.482, 0.03812, 0.9801, 0.03812, 0.9977, 0.03627, 0.9976, 0.03627, 0.9802, 0.9566, 0.6501, 0.9584, 0.6504, 0.9584, 0.6888, 0.9545, 0.6885, 0.04807, 0.9804, 0.04807, 0.9978, 0.04622, 0.9978, 0.04622, 0.9804, 0.003465, 0.9157, 0.005297, 0.9155, 0.005297, 0.9542, 0.001403, 0.9544, 0.9748, 0.9807, 0.9748, 0.9981, 0.973, 0.9981, 0.973, 0.9808, 0.9042, 0.9032, 0.9061, 0.9032, 0.9071, 0.9429, 0.9032, 0.9429, 0.9986, 0.9014, 0.9986, 0.9187, 0.9967, 0.9187, 0.9967, 0.9014, 0.03694, 0.9155, 0.03876, 0.9158, 0.03876, 0.9543, 0.03488, 0.954, 0.9986, 0.9433, 0.9986, 0.9606, 0.9967, 0.9606, 0.9967, 0.9434, 0.8575, 0.9197, 0.8593, 0.9195, 0.8593, 0.958, 0.8554, 0.9581, 0.9986, 0.9215, 0.9986, 0.9388, 0.9967, 0.9388, 0.9967, 0.9215, 0.1002, 0.9157, 0.102, 0.9155, 0.102, 0.9544, 0.09811, 0.9545, 0.981, 0.9808, 0.981, 0.998, 0.9791, 0.9981, 0.9791, 0.9807, 0.06435, 0.9056, 0.0662, 0.9055, 0.0662, 0.9451, 0.06231, 0.9451, 0.05273, 0.9804, 0.05273, 0.9977, 0.05088, 0.9978, 0.05088, 0.9804, 0.09349, 0.9155, 0.0953, 0.9158, 0.0953, 0.9546, 0.09142, 0.9543, 0.04341, 0.9804, 0.04341, 0.9978, 0.04156, 0.9979, 0.04156, 0.9804, 0.1937, 0.9206, 0.1955, 0.9205, 0.1955, 0.9589, 0.1916, 0.9589, 0.03347, 0.9802, 0.03347, 0.9977, 0.03162, 0.9978, 0.03162, 0.9801, 0.9497, 0.5755, 0.9516, 0.5753, 0.9516, 0.6146, 0.9477, 0.6147, 0.02334, 0.9801, 0.02334, 0.9977, 0.02149, 0.9978, 0.02149, 0.98, 0.9499, 0.6501, 0.9517, 0.6505, 0.9517, 0.6896, 0.9478, 0.6893, 0.009953, 0.98, 0.009953, 0.9978, 0.008102, 0.9979, 0.008102, 0.9799, 0.9616, 0.479, 0.9635, 0.479, 0.9646, 0.5173, 0.9607, 0.5173, 0.1168, 0.9799, 0.1168, 0.9979, 0.1149, 0.998, 0.1149, 0.9798, 0.08679, 0.9157, 0.08862, 0.9155, 0.08862, 0.9544, 0.08472, 0.9546, 0.1067, 0.9797, 0.1067, 0.9979, 0.1048, 0.998, 0.1048, 0.9796, 0.9048, 0.4425, 0.9067, 0.4427, 0.9067, 0.4822, 0.9028, 0.4819, 0.09793, 0.9796, 0.09793, 0.998, 0.09608, 0.9981, 0.09608, 0.9795, 0.957, 0.8498, 0.9588, 0.85, 0.9588, 0.8884, 0.955, 0.8882, 0.08454, 0.9795, 0.08454, 0.9982, 0.08269, 0.9983, 0.08269, 0.9794, 0.9365, 0.5307, 0.9384, 0.5307, 0.9397, 0.5703, 0.9358, 0.5703, 0.9985, 0.6139, 0.9985, 0.6329, 0.9967, 0.633, 0.9967, 0.6138, 0.1136, 0.9157, 0.1154, 0.9155, 0.1154, 0.9543, 0.1115, 0.9545, 0.9983, 0.4012, 0.9983, 0.4204, 0.9965, 0.4206, 0.9965, 0.4011, 0.9557, 0.3828, 0.9575, 0.3831, 0.9575, 0.4216, 0.9537, 0.4213, 0.9983, 0.3787, 0.9983, 0.3981, 0.9965, 0.3983, 0.9965, 0.3785, 0.8808, 0.9197, 0.8827, 0.9195, 0.8827, 0.958, 0.8788, 0.9582, 0.8795, 0.7321, 0.8834, 0.732, 0.8849, 0.7769, 0.8778, 0.7769, 0.9981, 0.5754, 0.9981, 0.5952, 0.9962, 0.5953, 0.9962, 0.5753, 0.0508, 0.9056, 0.05266, 0.9055, 0.0528, 0.9451, 0.0489, 0.9451, 0.9977, 0.5308, 0.9977, 0.5509, 0.9959, 0.551, 0.9959, 0.5307, 0.5475, 0.9932, 0.5457, 0.9932, 0.5448, 0.9676, 0.5477, 0.9676, 0.9762, 0.2589, 0.9733, 0.2593, 0.9733, 0.2206, 0.9752, 0.2211, 0.3328, 0.9956, 0.331, 0.996, 0.331, 0.9677, 0.3339, 0.9676, 0.9932, 0.25, 0.9913, 0.2497, 0.9913, 0.2206, 0.9943, 0.2208, 0.4713, 0.9938, 0.4694, 0.9935, 0.4694, 0.9676, 0.4723, 0.9678, 0.3901, 0.9946, 0.3883, 0.9949, 0.3883, 0.9677, 0.3912, 0.9676, 0.9939, 0.6436, 0.992, 0.6435, 0.9909, 0.6138, 0.9939, 0.6138, 0.4197, 0.9946, 0.4179, 0.9942, 0.4179, 0.9676, 0.4208, 0.9678, 0.4483, 0.9938, 0.4465, 0.994, 0.4465, 0.9677, 0.4494, 0.9676, 0.9928, 0.4083, 0.991, 0.4083, 0.9908, 0.3785, 0.9937, 0.3785, 0.5114, 0.9933, 0.5095, 0.9934, 0.5095, 0.9676, 0.5125, 0.9676, 0.9745, 0.6471, 0.9726, 0.6473, 0.9726, 0.618, 0.9756, 0.6179, 0.3385, 0.996, 0.3367, 0.9956, 0.3367, 0.9676, 0.3396, 0.9678, 0.5711, 0.9932, 0.5693, 0.9932, 0.5686, 0.9676, 0.5715, 0.9676, 0.3214, 0.9958, 0.3195, 0.9962, 0.3195, 0.9677, 0.3225, 0.9676, 0.9938, 0.2027, 0.992, 0.2024, 0.992, 0.1734, 0.9949, 0.1736, 0.4827, 0.9937, 0.4809, 0.9934, 0.4809, 0.9676, 0.4838, 0.9678, 0.3786, 0.9948, 0.3768, 0.9952, 0.3768, 0.9677, 0.3798, 0.9676, 0.9939, 0.9731, 0.9921, 0.973, 0.991, 0.9434, 0.9939, 0.9433, 0.3729, 0.9953, 0.3711, 0.9949, 0.3711, 0.9676, 0.374, 0.9678, 0.4311, 0.9944, 0.4293, 0.994, 0.4293, 0.9676, 0.4322, 0.9678, 0.4369, 0.9939, 0.435, 0.9942, 0.435, 0.9677, 0.438, 0.9676, 0.9924, 0.7618, 0.9906, 0.7619, 0.9902, 0.732, 0.9931, 0.732, 0.4999, 0.9934, 0.4981, 0.9935, 0.4981, 0.9676, 0.501, 0.9676, 0.9932, 0.1585, 0.9913, 0.1586, 0.9913, 0.1292, 0.9942, 0.1291, 0.35, 0.9958, 0.3482, 0.9953, 0.3482, 0.9676, 0.3511, 0.9678, 0.5767, 0.9932, 0.5748, 0.9932, 0.5743, 0.9676, 0.5773, 0.9676, 0.3099, 0.9961, 0.3081, 0.9964, 0.3081, 0.9677, 0.311, 0.9676, 0.9687, 0.9959, 0.9669, 0.9956, 0.9669, 0.9668, 0.9698, 0.967, 0.4942, 0.9935, 0.4923, 0.9933, 0.4923, 0.9676, 0.4953, 0.9678, 0.3672, 0.995, 0.3654, 0.9954, 0.3654, 0.9677, 0.3683, 0.9676, 0.9929, 0.8796, 0.9911, 0.8794, 0.9911, 0.8498, 0.994, 0.8499, 0.4426, 0.9942, 0.4408, 0.9939, 0.4408, 0.9676, 0.4437, 0.9678, 0.4254, 0.9941, 0.4236, 0.9944, 0.4236, 0.9677, 0.4265, 0.9676, 0.9925, 0.5605, 0.9906, 0.5605, 0.9901, 0.5307, 0.9931, 0.5307, 0.3614, 0.9956, 0.3596, 0.9951, 0.3596, 0.9676, 0.3626, 0.9678, 0.3844, 0.9951, 0.3826, 0.9947, 0.3826, 0.9676, 0.3855, 0.9678, 0.4885, 0.9934, 0.4866, 0.9936, 0.4866, 0.9677, 0.4895, 0.9676, 0.9932, 0.08977, 0.9913, 0.08992, 0.9913, 0.06031, 0.9942, 0.0603, 0.5589, 0.9932, 0.557, 0.9932, 0.5567, 0.9676, 0.5596, 0.9676, 0.9951, 0.3519, 0.9933, 0.3522, 0.9933, 0.3234, 0.9962, 0.3233, 0.3042, 0.9965, 0.3023, 0.9962, 0.3023, 0.9676, 0.3053, 0.9678, 0.5057, 0.9935, 0.5038, 0.9933, 0.5038, 0.9676, 0.5067, 0.9677, 0.3557, 0.9952, 0.3539, 0.9956, 0.3539, 0.9677, 0.3568, 0.9676, 0.9931, 0.05523, 0.9913, 0.05499, 0.9913, 0.02557, 0.9942, 0.0257, 0.4541, 0.9941, 0.4522, 0.9937, 0.4522, 0.9676, 0.4552, 0.9678, 0.413, 0.9942, 0.4112, 0.9946, 0.4112, 0.9677, 0.4141, 0.9676, 0.9922, 0.68, 0.9904, 0.68, 0.9898, 0.6501, 0.9927, 0.6501, 0.3958, 0.9949, 0.394, 0.9945, 0.394, 0.9676, 0.3969, 0.9678, 0.477, 0.9935, 0.4751, 0.9937, 0.4751, 0.9677, 0.4781, 0.9676, 0.9929, 0.5086, 0.9911, 0.5087, 0.9911, 0.479, 0.994, 0.479, 0.5287, 0.9932, 0.5269, 0.9933, 0.5267, 0.9676, 0.5297, 0.9676, 0.9941, 0.2981, 0.9922, 0.2983, 0.9922, 0.2693, 0.9952, 0.2692, 0.3156, 0.9964, 0.3138, 0.996, 0.3138, 0.9676, 0.3167, 0.9678, 0.5239, 0.9933, 0.522, 0.9932, 0.521, 0.9676, 0.5239, 0.9676, 0.3443, 0.9954, 0.3424, 0.9958, 0.3424, 0.9677, 0.3454, 0.9676, 0.9931, 0.1244, 0.9913, 0.1241, 0.9913, 0.09481, 0.9942, 0.09495, 0.4655, 0.9939, 0.4637, 0.9936, 0.4637, 0.9676, 0.4666, 0.9678, 0.4016, 0.9944, 0.3997, 0.9948, 0.3997, 0.9677, 0.4027, 0.9676, 0.9934, 0.6051, 0.9916, 0.6051, 0.9905, 0.5753, 0.9934, 0.5753, 0.4073, 0.9948, 0.4055, 0.9944, 0.4055, 0.9676, 0.4084, 0.9678, 0.4598, 0.9936, 0.458, 0.9939, 0.458, 0.9677, 0.4609, 0.9676, 0.993, 0.9311, 0.9911, 0.9312, 0.991, 0.9014, 0.9939, 0.9014, 0.5171, 0.9932, 0.5153, 0.9933, 0.5153, 0.9676, 0.5182, 0.9676, 0.9932, 0.4572, 0.9914, 0.4574, 0.9914, 0.4282, 0.9943, 0.4281, 0.3271, 0.9962, 0.3253, 0.9958, 0.3253, 0.9676, 0.3282, 0.9678, 0.9701, 0.6151, 0.9683, 0.6146, 0.9668, 0.5757, 0.9701, 0.5753, 0.9815, 0.611, 0.9786, 0.6106, 0.9796, 0.5757, 0.9815, 0.5753, 0.9449, 0.6231, 0.942, 0.6234, 0.942, 0.5753, 0.9439, 0.5755, 0.9758, 0.6144, 0.9729, 0.6148, 0.9729, 0.5753, 0.9748, 0.5757, 0.9818, 0.4135, 0.9789, 0.4131, 0.9799, 0.3789, 0.9818, 0.3785, 0.9441, 0.7803, 0.9412, 0.7804, 0.9412, 0.732, 0.9431, 0.7322, 0.9825, 0.8841, 0.9796, 0.8837, 0.9806, 0.8502, 0.9825, 0.8498, 0.9415, 0.3718, 0.9386, 0.3719, 0.9386, 0.3233, 0.9405, 0.3234, 0.9865, 0.7267, 0.9836, 0.7263, 0.9846, 0.6934, 0.9865, 0.6931, 0.9397, 0.8985, 0.9368, 0.8986, 0.9368, 0.8498, 0.9387, 0.8499, 0.9873, 0.5636, 0.9844, 0.5633, 0.9854, 0.5309, 0.9873, 0.5307, 0.9393, 0.6989, 0.9364, 0.699, 0.9364, 0.6501, 0.9383, 0.6502, 0.9883, 0.8822, 0.9853, 0.882, 0.9863, 0.85, 0.9883, 0.8498, 0.9388, 0.5279, 0.9358, 0.5279, 0.9362, 0.479, 0.9381, 0.479, 0.9885, 0.05749, 0.9856, 0.05726, 0.9866, 0.02576, 0.9885, 0.02557, 0.9394, 0.4316, 0.9365, 0.4316, 0.9375, 0.3828, 0.9394, 0.3828, 0.9885, 0.1263, 0.9856, 0.1261, 0.9866, 0.09496, 0.9885, 0.09481, 0.9411, 0.2222, 0.9382, 0.2221, 0.9392, 0.1735, 0.9411, 0.1734, 0.9892, 0.2046, 0.9863, 0.2044, 0.9873, 0.1736, 0.9892, 0.1734, 0.9418, 0.8395, 0.9388, 0.8393, 0.9398, 0.791, 0.9418, 0.7909, 0.9905, 0.3542, 0.9876, 0.3541, 0.9886, 0.3233, 0.9905, 0.3233, 0.9445, 0.5273, 0.9416, 0.5271, 0.9426, 0.4792, 0.9445, 0.479, 0.8817, 0.9917, 0.8788, 0.9917, 0.8788, 0.9611, 0.8807, 0.961, 0.945, 0.698, 0.9421, 0.6978, 0.9431, 0.6504, 0.945, 0.6501, 0.1645, 0.9925, 0.1616, 0.9925, 0.162, 0.9619, 0.1639, 0.9619, 0.9455, 0.8973, 0.9425, 0.897, 0.9436, 0.8501, 0.9455, 0.8498, 0.9922, 0.7237, 0.9893, 0.7238, 0.9893, 0.6931, 0.9912, 0.6931, 0.9472, 0.3702, 0.9443, 0.3699, 0.9453, 0.3236, 0.9472, 0.3233, 0.9912, 0.8216, 0.9882, 0.8217, 0.9882, 0.7909, 0.9901, 0.791, 0.1486, 0.9519, 0.1457, 0.9515, 0.1467, 0.9058, 0.1486, 0.9055, 0.9894, 0.3001, 0.9865, 0.3003, 0.9865, 0.2692, 0.9884, 0.2693, 0.9583, 0.4738, 0.9554, 0.4735, 0.9564, 0.4285, 0.9583, 0.4281, 0.9885, 0.1603, 0.9856, 0.1605, 0.9856, 0.1291, 0.9875, 0.1293, 0.9641, 0.6951, 0.9612, 0.6948, 0.9622, 0.6505, 0.9641, 0.6501, 0.9751, 0.772, 0.9722, 0.7725, 0.9722, 0.732, 0.9741, 0.7325, 0.9885, 0.09179, 0.9856, 0.09201, 0.9856, 0.0603, 0.9875, 0.06047, 0.9659, 0.2177, 0.963, 0.2173, 0.964, 0.1738, 0.9659, 0.1734, 0.9716, 0.2143, 0.9687, 0.2148, 0.9687, 0.1734, 0.9706, 0.1739, 0.9883, 0.5109, 0.9854, 0.5112, 0.9854, 0.479, 0.9873, 0.4792, 0.9694, 0.7755, 0.9665, 0.7751, 0.9675, 0.7324, 0.9694, 0.732, 0.9701, 0.4699, 0.9672, 0.4703, 0.9672, 0.4281, 0.9691, 0.4286, 0.1486, 0.9871, 0.1457, 0.9873, 0.1457, 0.9547, 0.1476, 0.9549, 0.9699, 0.4211, 0.9671, 0.4207, 0.9681, 0.3789, 0.9699, 0.3785, 0.9698, 0.6928, 0.9669, 0.6932, 0.9669, 0.6501, 0.9688, 0.6506, 0.987, 0.6831, 0.984, 0.6834, 0.984, 0.6501, 0.9859, 0.6504, 0.9707, 0.8916, 0.9678, 0.8911, 0.9688, 0.8503, 0.9707, 0.8498, 0.9663, 0.3667, 0.9634, 0.3671, 0.9634, 0.3233, 0.9653, 0.3237, 0.9837, 0.3028, 0.9808, 0.3031, 0.9808, 0.2692, 0.9827, 0.2695, 0.9723, 0.3101, 0.9694, 0.3097, 0.9704, 0.2697, 0.9723, 0.2692, 0.9644, 0.2649, 0.9615, 0.2653, 0.9615, 0.2206, 0.9634, 0.221, 0.982, 0.9776, 0.9791, 0.9779, 0.9791, 0.9433, 0.981, 0.9437, 0.9755, 0.6902, 0.9726, 0.6897, 0.9737, 0.6506, 0.9755, 0.6501, 0.964, 0.6203, 0.9611, 0.6206, 0.9611, 0.5753, 0.963, 0.5756, 0.9816, 0.5656, 0.9787, 0.566, 0.9787, 0.5307, 0.9806, 0.531, 0.9759, 0.9405, 0.973, 0.9401, 0.974, 0.9019, 0.9759, 0.9014, 0.9543, 0.3149, 0.9514, 0.3153, 0.9514, 0.2692, 0.9533, 0.2696, 0.9808, 0.7288, 0.9779, 0.7292, 0.9779, 0.6931, 0.9798, 0.6935, 0.9764, 0.5172, 0.9735, 0.5168, 0.9745, 0.4794, 0.9764, 0.479, 0.9509, 0.4291, 0.9479, 0.4295, 0.9479, 0.3828, 0.9498, 0.3831, 0.9793, 0.8275, 0.9764, 0.8279, 0.9764, 0.7909, 0.9782, 0.7913, 0.978, 0.3066, 0.9751, 0.3062, 0.9761, 0.2696, 0.978, 0.2692, 0.9468, 0.2204, 0.9439, 0.2206, 0.9439, 0.1734, 0.9458, 0.1737, 0.9773, 0.2108, 0.9744, 0.2112, 0.9744, 0.1734, 0.9763, 0.1739, 0.9812, 0.6867, 0.9783, 0.6863, 0.9794, 0.6506, 0.9812, 0.6501, 0.9451, 0.4302, 0.9422, 0.4305, 0.9422, 0.3828, 0.9441, 0.383, 0.8234, 0.9846, 0.82, 0.9843, 0.8201, 0.9676, 0.8231, 0.9676, 0.9404, 0.32, 0.9386, 0.3205, 0.9386, 0.2758, 0.9419, 0.2762, 0.9877, 0.6059, 0.9858, 0.6058, 0.9843, 0.5755, 0.9877, 0.5753, 0.9377, 0.2718, 0.9358, 0.2722, 0.9358, 0.2267, 0.9391, 0.2271, 0.988, 0.4089, 0.986, 0.4088, 0.9846, 0.3787, 0.988, 0.3785, 0.9322, 0.4286, 0.9303, 0.429, 0.9303, 0.3828, 0.9337, 0.3832, 0.9882, 0.9316, 0.9863, 0.9315, 0.9848, 0.9016, 0.9882, 0.9014, 0.9308, 0.481, 0.929, 0.4813, 0.929, 0.4345, 0.9323, 0.4349, 0.9876, 0.2506, 0.9857, 0.2506, 0.9852, 0.2206, 0.9885, 0.2206, 0.927, 0.2205, 0.9251, 0.2208, 0.9251, 0.1734, 0.9285, 0.1737, 0.9879, 0.4581, 0.986, 0.4581, 0.9852, 0.4281, 0.9886, 0.4281, 0.9253, 0.6978, 0.9233, 0.698, 0.9233, 0.6501, 0.9267, 0.6504, 0.9878, 0.9733, 0.9859, 0.9734, 0.9848, 0.9433, 0.9882, 0.9433, 0.9247, 0.5343, 0.9228, 0.5345, 0.9228, 0.4862, 0.9261, 0.4864, 0.988, 0.6439, 0.9861, 0.644, 0.9848, 0.6138, 0.9881, 0.6138, 0.9239, 0.7804, 0.922, 0.7806, 0.922, 0.732, 0.9254, 0.7322, 0.003322, 0.9876, 0.001403, 0.9877, 0.001403, 0.9572, 0.004756, 0.9574, 0.9206, 0.372, 0.9187, 0.372, 0.9187, 0.3233, 0.922, 0.3234, 0.9859, 0.7627, 0.984, 0.7628, 0.984, 0.732, 0.9874, 0.7322, 0.9186, 0.4834, 0.9166, 0.4834, 0.9166, 0.4345, 0.92, 0.4346, 0.9833, 0.3543, 0.9814, 0.3545, 0.9814, 0.3233, 0.9848, 0.3235, 0.9194, 0.279, 0.9175, 0.279, 0.9166, 0.2301, 0.92, 0.2301, 0.9811, 0.5104, 0.9792, 0.5107, 0.9792, 0.479, 0.9826, 0.4793, 0.92, 0.5351, 0.9181, 0.5351, 0.9166, 0.4863, 0.92, 0.4862, 0.9809, 0.2526, 0.979, 0.2528, 0.979, 0.2206, 0.9824, 0.2209, 0.9205, 0.699, 0.9186, 0.6989, 0.9172, 0.6503, 0.9205, 0.6501, 0.9805, 0.6463, 0.9786, 0.6466, 0.9786, 0.6138, 0.982, 0.6141, 0.9223, 0.2221, 0.9204, 0.222, 0.919, 0.1736, 0.9223, 0.1734, 0.9257, 0.9805, 0.9238, 0.9809, 0.9238, 0.9474, 0.9271, 0.9477, 0.9254, 0.6237, 0.9235, 0.6235, 0.922, 0.5755, 0.9254, 0.5753, 0.9771, 0.3571, 0.9753, 0.3575, 0.9753, 0.3233, 0.9786, 0.3236, 0.9707, 0.5179, 0.9689, 0.5174, 0.9674, 0.4794, 0.9707, 0.479, 0.9261, 0.4826, 0.9242, 0.4824, 0.9228, 0.4348, 0.9261, 0.4345, 0.9247, 0.5718, 0.9228, 0.5723, 0.9228, 0.5373, 0.9261, 0.5377, 0.9725, 0.3613, 0.9706, 0.3608, 0.9691, 0.3237, 0.9725, 0.3233, 0.9271, 0.8974, 0.9252, 0.8972, 0.9238, 0.8501, 0.9271, 0.8498, 0.9687, 0.9635, 0.9669, 0.964, 0.9669, 0.9282, 0.9702, 0.9286, 0.9759, 0.5678, 0.974, 0.5673, 0.9726, 0.5311, 0.9759, 0.5307, 0.9315, 0.7791, 0.9296, 0.7788, 0.9282, 0.7323, 0.9315, 0.732, 0.9746, 0.4147, 0.9728, 0.4152, 0.9728, 0.3785, 0.9761, 0.3789, 0.9763, 0.4644, 0.9744, 0.4639, 0.9729, 0.4285, 0.9763, 0.4281, 0.933, 0.2732, 0.9311, 0.2729, 0.9297, 0.2271, 0.933, 0.2267, 0.9721, 0.828, 0.9702, 0.8285, 0.9702, 0.7909, 0.9736, 0.7913, 0.9768, 0.8852, 0.975, 0.8848, 0.9735, 0.8502, 0.9768, 0.8498, 0.936, 0.8368, 0.9341, 0.8364, 0.9327, 0.7913, 0.936, 0.7909, 0.9185, 0.3198, 0.9166, 0.3203, 0.9166, 0.2818, 0.92, 0.2823, 0.9763, 0.9779, 0.9745, 0.9775, 0.973, 0.9437, 0.9763, 0.9433, 0.921, 0.9414, 0.9191, 0.941, 0.9176, 0.8967, 0.921, 0.8963, 0.969, 0.2595, 0.9672, 0.26, 0.9672, 0.2206, 0.9705, 0.2211, 0.9812, 0.7659, 0.9793, 0.7655, 0.9779, 0.7324, 0.9812, 0.732, 0.9271, 0.9446, 0.9252, 0.9441, 0.9238, 0.9007, 0.9271, 0.9002, 0.966, 0.8307, 0.9641, 0.8313, 0.9641, 0.7909, 0.9674, 0.7914, 0.8997, 0.9808, 0.8978, 0.9804, 0.8964, 0.9479, 0.8997, 0.9476, 0.9468, 0.9449, 0.945, 0.9444, 0.9435, 0.9018, 0.9468, 0.9014, 0.9635, 0.8906, 0.9617, 0.8911, 0.9617, 0.8498, 0.965, 0.8503, 0.982, 0.9339, 0.9801, 0.9336, 0.9787, 0.9017, 0.982, 0.9014, 0.957, 0.7746, 0.9551, 0.7742, 0.9536, 0.7325, 0.957, 0.732, 0.959, 0.3109, 0.9571, 0.3114, 0.9571, 0.2692, 0.9604, 0.2697, 0.9824, 0.4601, 0.9805, 0.4598, 0.9791, 0.4284, 0.9824, 0.4281, 0.9644, 0.4699, 0.9626, 0.4694, 0.9611, 0.4286, 0.9644, 0.4281, 0.9531, 0.8335, 0.9513, 0.834, 0.9513, 0.7909, 0.9546, 0.7914, 0.9835, 0.2049, 0.9816, 0.2047, 0.9801, 0.1737, 0.9835, 0.1734, 0.9666, 0.31, 0.9647, 0.3095, 0.9633, 0.2697, 0.9666, 0.2692, 0.9438, 0.2702, 0.9419, 0.2706, 0.9419, 0.2267, 0.9453, 0.2271, 0.9854, 0.8219, 0.9835, 0.8217, 0.9821, 0.7911, 0.9854, 0.7909, 0.07804, 0.9575, 0.08518, 0.9578, 0.08503, 0.9766, 0.07829, 0.9766, 0.1904, 0.8093, 0.1943, 0.8091, 0.1959, 0.8581, 0.1887, 0.8581, 0.8678, 0.5848, 0.8717, 0.5849, 0.875, 0.6322, 0.8678, 0.6325, 0.1963, 0.9122, 0.1963, 0.9161, 0.1516, 0.9177, 0.1516, 0.9106, 0.8641, 0.2304, 0.868, 0.2301, 0.8696, 0.2781, 0.8624, 0.2781, 0.8541, 0.4439, 0.8579, 0.4441, 0.8596, 0.4926, 0.8525, 0.4926, 0.893, 0.8911, 0.8928, 0.895, 0.8479, 0.8968, 0.8479, 0.8896, 0.6794, 0.5472, 0.6797, 0.5511, 0.6329, 0.5525, 0.6329, 0.5454, 0.8441, 0.4963, 0.848, 0.4964, 0.8496, 0.5458, 0.8425, 0.5458, 0.8479, 0.7115, 0.8481, 0.7076, 0.8937, 0.7057, 0.8937, 0.7129, 0.8935, 0.7175, 0.8936, 0.7214, 0.8479, 0.7228, 0.8479, 0.7157, 0.8342, 0.2302, 0.8381, 0.2301, 0.8397, 0.2797, 0.8326, 0.2797, 0.8796, 0.5849, 0.8835, 0.5848, 0.8849, 0.6297, 0.8778, 0.6297, 0.8496, 0.7911, 0.8535, 0.7909, 0.8551, 0.8401, 0.8479, 0.8401, 0.8678, 0.732, 0.8717, 0.7322, 0.875, 0.7792, 0.8678, 0.7795, 0.9224, 0.6342, 0.9224, 0.6381, 0.8778, 0.6397, 0.8778, 0.6326, 0.8596, 0.7912, 0.8635, 0.7909, 0.865, 0.8391, 0.8579, 0.8391, 0.8595, 0.5848, 0.8634, 0.585, 0.865, 0.6333, 0.8579, 0.6333, 0.1965, 0.8921, 0.1964, 0.896, 0.1516, 0.8978, 0.1516, 0.8907, 0.1657, 0.8302, 0.1696, 0.8299, 0.1711, 0.877, 0.1639, 0.877, 0.8496, 0.5848, 0.8535, 0.5849, 0.8551, 0.6341, 0.8479, 0.6341, 0.5555, 0.551, 0.5556, 0.5471, 0.6022, 0.5439, 0.6024, 0.551, 0.8479, 0.857, 0.848, 0.8531, 0.8934, 0.8498, 0.8936, 0.857, 0.6825, 0.5511, 0.6827, 0.5472, 0.7292, 0.5454, 0.7292, 0.5525, 0.8936, 0.6976, 0.8938, 0.7015, 0.8479, 0.7029, 0.8479, 0.6958, 0.1904, 0.7567, 0.1943, 0.7567, 0.1959, 0.8063, 0.1887, 0.8063, 0.8742, 0.4947, 0.878, 0.4946, 0.8795, 0.5397, 0.8724, 0.5397, 0.8496, 0.6438, 0.8535, 0.6437, 0.8551, 0.693, 0.8479, 0.693, 0.1778, 0.8297, 0.1817, 0.83, 0.1835, 0.8769, 0.1763, 0.8769, 0.8926, 0.9112, 0.8926, 0.9151, 0.8479, 0.9167, 0.8479, 0.9095, 0.8596, 0.6439, 0.8635, 0.6437, 0.865, 0.6921, 0.8579, 0.6921, 0.8595, 0.732, 0.8633, 0.7323, 0.865, 0.7804, 0.8579, 0.7804, 0.8928, 0.9011, 0.8927, 0.905, 0.8479, 0.9067, 0.8479, 0.8996, 0.8696, 0.7912, 0.8735, 0.7909, 0.875, 0.8382, 0.8678, 0.8382, 0.8479, 0.732, 0.8518, 0.732, 0.8551, 0.7811, 0.8479, 0.7813, 0.8738, 0.3915, 0.8777, 0.3917, 0.8795, 0.437, 0.8724, 0.437, 0.8938, 0.5572, 0.8941, 0.5611, 0.8479, 0.5625, 0.8479, 0.5553, 0.8342, 0.3915, 0.8381, 0.3916, 0.8397, 0.4411, 0.8325, 0.4411, 0.8326, 0.2897, 0.8327, 0.2858, 0.8788, 0.2825, 0.879, 0.2897, 0.8742, 0.2303, 0.8781, 0.2301, 0.8795, 0.2753, 0.8724, 0.2753, 0.8441, 0.4442, 0.848, 0.4441, 0.8496, 0.4935, 0.8425, 0.4935, 0.1227, 0.9072, 0.1228, 0.9111, 0.07804, 0.9127, 0.07804, 0.9055, 0.8541, 0.4965, 0.858, 0.4963, 0.8596, 0.545, 0.8525, 0.545, 0.8624, 0.3915, 0.8663, 0.3916, 0.8695, 0.4394, 0.8624, 0.4397, 0.1964, 0.9022, 0.1963, 0.906, 0.1516, 0.9078, 0.1516, 0.9006, 0.8696, 0.6439, 0.8735, 0.6437, 0.875, 0.6912, 0.8678, 0.6912, 0.1536, 0.8063, 0.1575, 0.8063, 0.1608, 0.8552, 0.1536, 0.8554, 0.8932, 0.8712, 0.8931, 0.8751, 0.8479, 0.8769, 0.8479, 0.8697, 0.8787, 0.2943, 0.8789, 0.2982, 0.8326, 0.2996, 0.8326, 0.2925, 0.8342, 0.4439, 0.8381, 0.444, 0.8397, 0.4935, 0.8325, 0.4935, 0.1516, 0.8864, 0.1519, 0.8825, 0.1979, 0.8807, 0.1979, 0.8879, 0.8742, 0.444, 0.8781, 0.4439, 0.8795, 0.4892, 0.8724, 0.4892, 0.8441, 0.2302, 0.848, 0.2301, 0.8497, 0.2796, 0.8425, 0.2796, 0.9071, 0.5469, 0.9072, 0.5508, 0.8624, 0.5523, 0.8624, 0.5451, 0.8541, 0.2303, 0.858, 0.2301, 0.8596, 0.279, 0.8525, 0.279, 0.8624, 0.4439, 0.8663, 0.444, 0.8695, 0.4915, 0.8624, 0.4918, 0.04609, 0.9071, 0.04606, 0.911, 0.001403, 0.9127, 0.001403, 0.9055, 0.8641, 0.4948, 0.868, 0.4946, 0.8696, 0.5423, 0.8624, 0.5423, 0.8525, 0.3915, 0.8564, 0.3916, 0.8596, 0.4403, 0.8525, 0.4405, 0.8931, 0.8797, 0.8931, 0.8836, 0.8482, 0.8868, 0.8479, 0.8797, 0.7648, 0.5333, 0.765, 0.5372, 0.7184, 0.5386, 0.7184, 0.5315, 0.8441, 0.3915, 0.848, 0.3916, 0.8496, 0.4411, 0.8425, 0.4411, 0.8479, 0.5724, 0.848, 0.5685, 0.8937, 0.5653, 0.894, 0.5724, 0.8933, 0.8616, 0.8935, 0.8655, 0.8479, 0.8669, 0.8479, 0.8598, 0.8342, 0.4964, 0.8381, 0.4963, 0.8397, 0.5459, 0.8325, 0.5459, 0.4179, 0.6898, 0.4179, 0.6831, 0.6301, 0.6731, 0.6301, 0.6998, 0.9135, 0.7026, 0.9206, 0.7026, 0.9202, 0.7279, 0.9135, 0.7279, 0.8589, 0.961, 0.866, 0.9612, 0.8659, 0.9798, 0.8591, 0.9798, 0.9035, 0.7026, 0.9107, 0.7026, 0.9104, 0.728, 0.9036, 0.7279, 0.1683, 0.9618, 0.1754, 0.962, 0.1753, 0.9804, 0.1685, 0.9804, 0.8823, 0.4439, 0.8895, 0.4439, 0.8893, 0.4692, 0.8825, 0.4692, 0.9779, 0.7687, 0.985, 0.7688, 0.9849, 0.7871, 0.9781, 0.7871, 0.91, 0.5451, 0.9171, 0.5451, 0.9171, 0.5705, 0.9103, 0.5705, 0.2128, 0.9676, 0.2199, 0.9678, 0.2197, 0.9858, 0.213, 0.9858, 0.9234, 0.7026, 0.9306, 0.7027, 0.9303, 0.7279, 0.9236, 0.7279, 0.2327, 0.9676, 0.2398, 0.9677, 0.2396, 0.9857, 0.2329, 0.9857, 0.9334, 0.7026, 0.9405, 0.7027, 0.9403, 0.7278, 0.9335, 0.7278, 0.2526, 0.9676, 0.2597, 0.9677, 0.2595, 0.9856, 0.2528, 0.9856, 0.8688, 0.9195, 0.876, 0.9196, 0.8757, 0.9446, 0.869, 0.9446, 0.2725, 0.9676, 0.2796, 0.9676, 0.2795, 0.9854, 0.2728, 0.9855, 0.1817, 0.9205, 0.1888, 0.9207, 0.1886, 0.9455, 0.1818, 0.9455, 0.2924, 0.9676, 0.2995, 0.9676, 0.2994, 0.9854, 0.2926, 0.9854, 0.9477, 0.6175, 0.9548, 0.6177, 0.9546, 0.6423, 0.9478, 0.6423, 0.2824, 0.9676, 0.2896, 0.9676, 0.2893, 0.9855, 0.2826, 0.9854, 0.9563, 0.9426, 0.9635, 0.9428, 0.9632, 0.9672, 0.9565, 0.9672, 0.2625, 0.9676, 0.2697, 0.9676, 0.2693, 0.9855, 0.2626, 0.9855, 0.9138, 0.9442, 0.921, 0.9445, 0.9207, 0.9686, 0.914, 0.9686, 0.2426, 0.9676, 0.2498, 0.9676, 0.2494, 0.9856, 0.2426, 0.9855, 0.9032, 0.9457, 0.9104, 0.946, 0.9101, 0.9698, 0.9034, 0.9698, 0.2227, 0.9677, 0.2299, 0.9676, 0.2295, 0.9857, 0.2227, 0.9857, 0.9611, 0.6234, 0.9682, 0.6237, 0.968, 0.6473, 0.9612, 0.6473, 0.9054, 0.1489, 0.9126, 0.1486, 0.9122, 0.1706, 0.9054, 0.1705, 0.2028, 0.9677, 0.21, 0.9676, 0.2096, 0.9859, 0.2028, 0.9858, 0.8688, 0.9474, 0.876, 0.9477, 0.8757, 0.9709, 0.869, 0.9709, 0.1817, 0.9486, 0.1888, 0.9483, 0.1884, 0.9706, 0.1817, 0.9706, 0.9751, 0.1488, 0.9822, 0.1486, 0.9818, 0.1671, 0.9751, 0.1671, 0.9435, 0.9477, 0.9507, 0.9481, 0.9504, 0.9709, 0.9437, 0.9709, 0.06575, 0.9482, 0.0729, 0.948, 0.0725, 0.9706, 0.06575, 0.9706, 0.1916, 0.9619, 0.1988, 0.9617, 0.1984, 0.9804, 0.1916, 0.9804, 0.1256, 0.948, 0.1327, 0.9483, 0.1325, 0.9708, 0.1257, 0.9708, 0.0556, 0.9482, 0.06275, 0.9479, 0.06234, 0.9709, 0.0556, 0.9709, 0.8487, 0.9611, 0.8559, 0.961, 0.8555, 0.9799, 0.8487, 0.9799, 0.1357, 0.948, 0.1429, 0.9484, 0.1426, 0.9705, 0.1359, 0.9705, 0.8855, 0.9477, 0.8926, 0.9475, 0.8922, 0.9708, 0.8855, 0.9708, 0.09142, 0.9577, 0.09857, 0.9575, 0.09817, 0.9767, 0.09142, 0.9766, 0.1516, 0.9484, 0.1588, 0.9487, 0.1586, 0.9705, 0.1518, 0.9705, 0.9632, 0.7028, 0.9704, 0.7026, 0.97, 0.7263, 0.9632, 0.7262, 0.1536, 0.8585, 0.1608, 0.8582, 0.1604, 0.8777, 0.1536, 0.8777, 0.9154, 0.1486, 0.9225, 0.149, 0.9223, 0.1704, 0.9156, 0.1704, 0.963, 0.9016, 0.9702, 0.9014, 0.9698, 0.9254, 0.963, 0.9253, 0.008102, 0.9575, 0.01525, 0.9573, 0.01484, 0.9771, 0.008102, 0.9771, 0.9253, 0.1486, 0.9325, 0.149, 0.9323, 0.1701, 0.9255, 0.1701, 0.9626, 0.5309, 0.9698, 0.5307, 0.9694, 0.5549, 0.9626, 0.5548, 0.03162, 0.9574, 0.03876, 0.9572, 0.03836, 0.9773, 0.03162, 0.9773, 0.9452, 0.1486, 0.9524, 0.149, 0.9522, 0.1697, 0.9454, 0.1697, 0.9336, 0.9441, 0.9407, 0.9439, 0.9403, 0.9684, 0.9336, 0.9683, 0.04156, 0.9573, 0.0487, 0.957, 0.0483, 0.9775, 0.04156, 0.9775, 0.9651, 0.1486, 0.9723, 0.149, 0.9721, 0.1693, 0.9653, 0.1693, 0.9533, 0.7027, 0.9604, 0.7026, 0.96, 0.7273, 0.9533, 0.7272, 0.9552, 0.1489, 0.9623, 0.1486, 0.9619, 0.1695, 0.9552, 0.1695, 0.8823, 0.2876, 0.8895, 0.2879, 0.8893, 0.3079, 0.8826, 0.3079, 0.9433, 0.7027, 0.9505, 0.7026, 0.9501, 0.7275, 0.9433, 0.7274, 0.9353, 0.1489, 0.9424, 0.1486, 0.942, 0.1699, 0.9353, 0.1698, 0.02149, 0.9572, 0.02863, 0.9575, 0.02847, 0.9772, 0.02173, 0.9772, 0.1516, 0.9206, 0.1588, 0.9205, 0.1584, 0.9456, 0.1516, 0.9455, 0.8961, 0.2866, 0.9032, 0.2863, 0.9028, 0.3079, 0.8961, 0.3079, 0.1149, 0.9573, 0.1221, 0.9576, 0.1219, 0.977, 0.1152, 0.977, 0.8855, 0.9195, 0.8926, 0.9195, 0.8922, 0.9447, 0.8855, 0.9446, 0.1048, 0.9574, 0.112, 0.9577, 0.1118, 0.9768, 0.1051, 0.9768, 0.9282, 0.62, 0.9353, 0.6199, 0.9349, 0.6452, 0.9282, 0.6452, 0.2771, 0.5525, 0.2504, 0.5512, 0.2241, 0.5474, 0.1982, 0.541, 0.1731, 0.5322, 0.1489, 0.521, 0.1259, 0.5074, 0.1044, 0.4918, 0.08445, 0.4741, 0.06631, 0.4546, 0.05013, 0.4334, 0.03607, 0.4108, 0.02427, 0.3869, 0.01482, 0.362, 0.007819, 0.3363, 0.003333, 0.31, 0.001403, 0.2835, 0.002046, 0.2568, 0.005256, 0.2304, 0.011, 0.2044, 0.01924, 0.179, 0.02988, 0.1546, 0.04282, 0.1313, 0.05796, 0.1094, 0.07514, 0.08904, 0.09421, 0.07042, 0.115, 0.05374, 0.1373, 0.03914, 0.1609, 0.02676, 0.1855, 0.01671, 0.2111, 0.009093, 0.2372, 0.003974, 0.2637, 0.001403, 0.2904, 0.001403, 0.3169, 0.003974, 0.343, 0.009093, 0.3686, 0.01671, 0.3932, 0.02676, 0.4168, 0.03914, 0.4391, 0.05374, 0.4599, 0.07042, 0.479, 0.08903, 0.4961, 0.1094, 0.5113, 0.1313, 0.5242, 0.1546, 0.5349, 0.179, 0.5431, 0.2044, 0.5488, 0.2304, 0.5521, 0.2568, 0.5527, 0.2835, 0.5508, 0.31, 0.5463, 0.3363, 0.5393, 0.362, 0.5298, 0.3869, 0.518, 0.4108, 0.504, 0.4334, 0.4878, 0.4546, 0.4696, 0.4741, 0.4497, 0.4918, 0.4282, 0.5074, 0.4052, 0.521, 0.381, 0.5322, 0.3559, 0.541, 0.33, 0.5474, 0.3037, 0.5512, 0.7677, 0.188, 0.7677, 0.1948, 0.5555, 0.2047, 0.5555, 0.1781, 0.5555, 0.2242, 0.5555, 0.2175, 0.7677, 0.2075, 0.7677, 0.2342, 0.8451, 0.5947, 0.8451, 0.6015, 0.6329, 0.6114, 0.6329, 0.5848, 0.4179, 0.8665, 0.4179, 0.8598, 0.6301, 0.8498, 0.6301, 0.8765, 0.6301, 0.9481, 0.6301, 0.9549, 0.4179, 0.9648, 0.4179, 0.9382, 0.2028, 0.6309, 0.2028, 0.6242, 0.415, 0.6142, 0.415, 0.6409, 0.415, 0.5653, 0.415, 0.572, 0.2028, 0.582, 0.2028, 0.5553, 0.4179, 0.7193, 0.4179, 0.7125, 0.6301, 0.7026, 0.6301, 0.7292, 0.415, 0.9187, 0.415, 0.9254, 0.2028, 0.9354, 0.2028, 0.9087, 0.2028, 0.8076, 0.2028, 0.8009, 0.415, 0.7909, 0.415, 0.8176, 0.7677, 0.2764, 0.7677, 0.2831, 0.5555, 0.2931, 0.5555, 0.2664, 0.4179, 0.7487, 0.4179, 0.742, 0.6301, 0.732, 0.6301, 0.7587, 0.7677, 0.4531, 0.7677, 0.4598, 0.5555, 0.4698, 0.5555, 0.4431, 0.5555, 0.07699, 0.5555, 0.07025, 0.7677, 0.0603, 0.7677, 0.08694, 0.8451, 0.8598, 0.8451, 0.8665, 0.6329, 0.8765, 0.6329, 0.8498, 0.7705, 0.1359, 0.7705, 0.1291, 0.9828, 0.1192, 0.9828, 0.1458, 0.9828, 0.01135, 0.9828, 0.01809, 0.7705, 0.02805, 0.7705, 0.001403, 0.4179, 0.6604, 0.4179, 0.6536, 0.6301, 0.6437, 0.6301, 0.6703, 0.6301, 0.6242, 0.6301, 0.6309, 0.4179, 0.6409, 0.4179, 0.6142, 0.4179, 0.6015, 0.4179, 0.5947, 0.6301, 0.5848, 0.6301, 0.6114, 0.6301, 0.9187, 0.6301, 0.9254, 0.4179, 0.9354, 0.4179, 0.9087, 0.7705, 0.04754, 0.7705, 0.0408, 0.9828, 0.03085, 0.9828, 0.05749, 0.7677, 0.4236, 0.7677, 0.4304, 0.5555, 0.4403, 0.5555, 0.4137, 0.7705, 0.1064, 0.7705, 0.0997, 0.9828, 0.08975, 0.9828, 0.1164, 0.5555, 0.5187, 0.5555, 0.512, 0.7677, 0.502, 0.7677, 0.5287, 0.6301, 0.5653, 0.6301, 0.572, 0.4179, 0.582, 0.4179, 0.5553, 0.2028, 0.7487, 0.2028, 0.742, 0.415, 0.732, 0.415, 0.7587, 0.5555, 0.1653, 0.5555, 0.1586, 0.7677, 0.1486, 0.7677, 0.1753, 0.415, 0.7125, 0.415, 0.7193, 0.2028, 0.7292, 0.2028, 0.7026, 0.6329, 0.8076, 0.6329, 0.8009, 0.8451, 0.7909, 0.8451, 0.8176, 0.2028, 0.896, 0.2028, 0.8892, 0.415, 0.8793, 0.415, 0.9059, 0.7677, 0.3942, 0.7677, 0.4009, 0.5555, 0.4109, 0.5555, 0.3842, 0.6329, 0.6604, 0.6329, 0.6536, 0.8451, 0.6437, 0.8451, 0.6703, 0.2028, 0.8371, 0.2028, 0.8303, 0.415, 0.8204, 0.415, 0.847, 0.6301, 0.8303, 0.6301, 0.8371, 0.4179, 0.847, 0.4179, 0.8204, 0.2028, 0.8665, 0.2028, 0.8598, 0.415, 0.8498, 0.415, 0.8765, 0.6329, 0.572, 0.6329, 0.5653, 0.8451, 0.5553, 0.8451, 0.582, 0.415, 0.6536, 0.415, 0.6604, 0.2028, 0.6703, 0.2028, 0.6437, 0.5555, 0.342, 0.5555, 0.3353, 0.7677, 0.3253, 0.7677, 0.352, 0.2028, 0.9549, 0.2028, 0.9481, 0.415, 0.9382, 0.415, 0.9648, 0.8451, 0.6242, 0.8451, 0.6309, 0.6329, 0.6409, 0.6329, 0.6142, 0.5555, 0.1359, 0.5555, 0.1291, 0.7677, 0.1192, 0.7677, 0.1458, 0.5555, 0.1064, 0.5555, 0.0997, 0.7677, 0.08975, 0.7677, 0.1164, 0.7677, 0.2469, 0.7677, 0.2537, 0.5555, 0.2636, 0.5555, 0.237, 0.5555, 0.4893, 0.5555, 0.4825, 0.7677, 0.4726, 0.7677, 0.4992, 0.6329, 0.8371, 0.6329, 0.8303, 0.8451, 0.8204, 0.8451, 0.847, 0.7677, 0.0408, 0.7677, 0.04754, 0.5555, 0.05749, 0.5555, 0.03085, 0.6301, 0.8009, 0.6301, 0.8076, 0.4179, 0.8176, 0.4179, 0.7909, 0.6329, 0.6898, 0.6329, 0.6831, 0.8451, 0.6731, 0.8451, 0.6998, 0.8451, 0.7714, 0.8451, 0.7782, 0.6329, 0.7881, 0.6329, 0.7615, 0.8451, 0.7125, 0.8451, 0.7193, 0.6329, 0.7292, 0.6329, 0.7026, 0.6329, 0.896, 0.6329, 0.8892, 0.8451, 0.8793, 0.8451, 0.9059, 0.8451, 0.742, 0.8451, 0.7487, 0.6329, 0.7587, 0.6329, 0.732, 0.7677, 0.3058, 0.7677, 0.3126, 0.5555, 0.3225, 0.5555, 0.2959, 0.4179, 0.896, 0.4179, 0.8892, 0.6301, 0.8793, 0.6301, 0.9059, 0.7677, 0.01135, 0.7677, 0.0181, 0.5555, 0.02805, 0.5555, 0.001403, 0.415, 0.6831, 0.415, 0.6898, 0.2028, 0.6998, 0.2028, 0.6731, 0.4179, 0.7782, 0.4179, 0.7714, 0.6301, 0.7615, 0.6301, 0.7881, 0.415, 0.7714, 0.415, 0.7782, 0.2028, 0.7881, 0.2028, 0.7615, 0.8451, 0.9481, 0.8451, 0.9549, 0.6329, 0.9648, 0.6329, 0.9382, 0.7677, 0.3647, 0.7677, 0.3715, 0.5555, 0.3814, 0.5555, 0.3548, 0.415, 0.5947, 0.415, 0.6015, 0.2028, 0.6114, 0.2028, 0.5848, 0.8451, 0.9187, 0.8451, 0.9254, 0.6329, 0.9354, 0.6329, 0.9087, 0.9828, 0.07025, 0.9828, 0.07699, 0.7705, 0.08694, 0.7705, 0.0603, 0.8948, 0.8449, 0.8918, 0.8449, 0.8916, 0.7909, 0.8956, 0.7913, 0.5896, 0.9911, 0.5862, 0.9912, 0.5866, 0.9676, 0.5896, 0.9676, 0.1982, 0.8776, 0.1949, 0.8773, 0.1949, 0.8609, 0.1979, 0.8609, 0.5658, 0.9912, 0.5624, 0.9912, 0.5628, 0.9676, 0.5658, 0.9676, 0.9889, 0.01782, 0.9856, 0.01756, 0.9856, 0.001403, 0.9886, 0.001403, 0.542, 0.9913, 0.5386, 0.9913, 0.539, 0.9676, 0.542, 0.9676, 0.155, 0.9895, 0.1516, 0.9893, 0.1517, 0.9733, 0.1547, 0.9733, 0.5358, 0.9913, 0.5325, 0.9913, 0.5326, 0.9676, 0.5356, 0.9676, 0.1289, 0.9895, 0.1256, 0.9893, 0.1256, 0.9736, 0.1286, 0.9736, 0.5539, 0.9913, 0.5505, 0.9912, 0.5508, 0.9676, 0.5537, 0.9676, 0.9736, 0.847, 0.9702, 0.8468, 0.9703, 0.8313, 0.9733, 0.8313, 0.5834, 0.9912, 0.5801, 0.9911, 0.5803, 0.9676, 0.5833, 0.9676, 0.9601, 0.38, 0.9567, 0.3799, 0.9568, 0.3644, 0.9598, 0.3644, 0.5958, 0.9911, 0.5924, 0.991, 0.5927, 0.9676, 0.5956, 0.9676, 0.9899, 0.3185, 0.9865, 0.3184, 0.9866, 0.3031, 0.9896, 0.3031, 0.6019, 0.991, 0.5986, 0.9908, 0.5988, 0.9676, 0.6018, 0.9676, 0.9882, 0.9916, 0.9848, 0.9915, 0.985, 0.9762, 0.988, 0.9762, 0.6142, 0.9908, 0.6109, 0.9906, 0.6112, 0.9676, 0.6141, 0.9676, 0.9886, 0.4762, 0.9852, 0.4762, 0.9854, 0.4609, 0.9883, 0.4609, 0.6265, 0.9906, 0.6232, 0.9904, 0.6235, 0.9676, 0.6265, 0.9676, 0.9944, 0.9915, 0.991, 0.9915, 0.9914, 0.9762, 0.9943, 0.9762, 0.6389, 0.9904, 0.6355, 0.9902, 0.6358, 0.9676, 0.6388, 0.9676, 0.9909, 0.3726, 0.9875, 0.3727, 0.9879, 0.3573, 0.9909, 0.3573, 0.6512, 0.9902, 0.6478, 0.9899, 0.6481, 0.9676, 0.6511, 0.9676, 0.953, 0.9891, 0.9497, 0.9892, 0.9501, 0.9737, 0.953, 0.9737, 0.9854, 0.847, 0.9821, 0.8467, 0.9824, 0.8247, 0.9854, 0.8247, 0.9469, 0.9892, 0.9435, 0.9893, 0.9439, 0.9737, 0.9469, 0.9737, 0.1578, 0.8034, 0.1545, 0.8031, 0.1548, 0.7815, 0.1578, 0.7815, 0.7249, 0.9871, 0.7216, 0.9875, 0.7219, 0.9676, 0.7249, 0.9676, 0.8888, 0.9893, 0.8855, 0.9894, 0.8858, 0.9736, 0.8888, 0.9736, 0.6758, 0.9892, 0.6724, 0.9889, 0.6727, 0.9676, 0.6757, 0.9676, 0.7126, 0.9875, 0.7093, 0.9879, 0.7096, 0.9676, 0.7126, 0.9676, 0.06911, 0.9893, 0.06575, 0.9895, 0.06614, 0.9734, 0.06911, 0.9735, 0.688, 0.9889, 0.6847, 0.9885, 0.685, 0.9676, 0.688, 0.9676, 0.7003, 0.988, 0.697, 0.9883, 0.6974, 0.9676, 0.7003, 0.9676, 0.1391, 0.9893, 0.1357, 0.9896, 0.1361, 0.9733, 0.1391, 0.9733, 0.6942, 0.9885, 0.6908, 0.9881, 0.6911, 0.9676, 0.6941, 0.9676, 0.9449, 0.6469, 0.9415, 0.6472, 0.9419, 0.6262, 0.9449, 0.6262, 0.9172, 0.9877, 0.9138, 0.9879, 0.9142, 0.9714, 0.9172, 0.9714, 0.7065, 0.9881, 0.7031, 0.9877, 0.7034, 0.9676, 0.7063, 0.9676, 0.6819, 0.9887, 0.6786, 0.989, 0.6789, 0.9676, 0.6819, 0.9676, 0.1921, 0.8775, 0.1887, 0.8778, 0.1891, 0.8609, 0.1921, 0.8609, 0.7188, 0.9877, 0.7154, 0.9873, 0.7156, 0.9676, 0.7186, 0.9676, 0.6696, 0.9891, 0.6663, 0.9894, 0.6666, 0.9676, 0.6696, 0.9676, 0.9049, 0.5721, 0.9015, 0.5725, 0.9019, 0.5553, 0.9049, 0.5553, 0.731, 0.9873, 0.7277, 0.9869, 0.7279, 0.9676, 0.7308, 0.9676, 0.6635, 0.9894, 0.6601, 0.9897, 0.6605, 0.9676, 0.6635, 0.9677, 0.7925, 0.9848, 0.7891, 0.9852, 0.7895, 0.9676, 0.7925, 0.9676, 0.7433, 0.9869, 0.74, 0.9865, 0.7401, 0.9676, 0.7431, 0.9676, 0.6573, 0.9898, 0.654, 0.99, 0.6543, 0.9676, 0.6573, 0.9677, 0.7802, 0.9852, 0.7768, 0.9855, 0.7772, 0.9676, 0.7802, 0.9676, 0.7556, 0.9865, 0.7523, 0.9861, 0.7524, 0.9676, 0.7554, 0.9676, 0.645, 0.9901, 0.6417, 0.9903, 0.642, 0.9676, 0.645, 0.9677, 0.9847, 0.3752, 0.9814, 0.3756, 0.9818, 0.3573, 0.9847, 0.3573, 0.7679, 0.9861, 0.7645, 0.9857, 0.7647, 0.9676, 0.7676, 0.9676, 0.6327, 0.9903, 0.6293, 0.9905, 0.6297, 0.9676, 0.6327, 0.9676, 0.7617, 0.9859, 0.7584, 0.9863, 0.7588, 0.9676, 0.7617, 0.9676, 0.774, 0.9857, 0.7707, 0.9853, 0.7708, 0.9676, 0.7737, 0.9676, 0.6204, 0.9906, 0.617, 0.9907, 0.6174, 0.9676, 0.6204, 0.9676, 0.7495, 0.9863, 0.7461, 0.9867, 0.7465, 0.9676, 0.7495, 0.9676, 0.7863, 0.9853, 0.783, 0.985, 0.783, 0.9676, 0.786, 0.9676, 0.6081, 0.9908, 0.6047, 0.9909, 0.6051, 0.9676, 0.6081, 0.9676, 0.7372, 0.9867, 0.7338, 0.9871, 0.7342, 0.9676, 0.7372, 0.9676, 0.7986, 0.985, 0.7953, 0.9846, 0.7953, 0.9676, 0.7983, 0.9676, 0.8999, 0.7291, 0.8966, 0.7292, 0.8969, 0.7057, 0.8999, 0.7058, 0.9024, 0.1884, 0.9023, 0.1924, 0.8325, 0.1954, 0.8325, 0.1858, 0.9387, 0.6157, 0.9357, 0.6157, 0.9351, 0.5753, 0.9392, 0.5754, 0.8925, 0.2843, 0.8895, 0.2843, 0.8892, 0.2301, 0.8933, 0.2304, 0.9353, 0.3639, 0.9324, 0.3639, 0.9317, 0.3233, 0.9358, 0.3234, 0.8911, 0.7864, 0.8881, 0.7864, 0.8877, 0.732, 0.8918, 0.7322, 0.9336, 0.9344, 0.9307, 0.9344, 0.9299, 0.8936, 0.934, 0.8938, 0.8881, 0.8455, 0.8851, 0.8455, 0.8847, 0.7909, 0.8888, 0.7911, 0.9334, 0.3189, 0.9304, 0.3189, 0.9297, 0.2777, 0.9337, 0.278, 0.8858, 0.2848, 0.8828, 0.2848, 0.8823, 0.2301, 0.8864, 0.2302, 0.9327, 0.5721, 0.9298, 0.5721, 0.9289, 0.5307, 0.933, 0.531, 0.8815, 0.8456, 0.8786, 0.8456, 0.8778, 0.7909, 0.8819, 0.7909, 0.932, 0.6171, 0.929, 0.6171, 0.9282, 0.5753, 0.9323, 0.5757, 0.8853, 0.4411, 0.8823, 0.441, 0.8823, 0.3864, 0.8864, 0.3864, 0.9286, 0.3656, 0.9257, 0.3656, 0.9248, 0.3233, 0.9289, 0.3237, 0.8853, 0.5397, 0.8823, 0.5396, 0.8823, 0.4851, 0.8864, 0.4851, 0.9266, 0.3189, 0.9237, 0.3189, 0.9228, 0.276, 0.9269, 0.2765, 0.8907, 0.6297, 0.8877, 0.6297, 0.8877, 0.5754, 0.8918, 0.5753, 0.9228, 0.8343, 0.9198, 0.8343, 0.919, 0.7909, 0.923, 0.7915, 0.8922, 0.4407, 0.8892, 0.4407, 0.8892, 0.3866, 0.8933, 0.3864, 0.9204, 0.4304, 0.9175, 0.4304, 0.9166, 0.3864, 0.9207, 0.387, 0.9128, 0.2777, 0.9098, 0.2777, 0.9098, 0.2308, 0.9138, 0.2301, 0.8922, 0.5391, 0.8892, 0.5391, 0.8892, 0.4853, 0.8933, 0.4851, 0.919, 0.7766, 0.916, 0.7766, 0.9152, 0.732, 0.9192, 0.7326, 0.9128, 0.4834, 0.9098, 0.4834, 0.9098, 0.4371, 0.9138, 0.4365, 0.8976, 0.629, 0.8946, 0.629, 0.8946, 0.5756, 0.8987, 0.5753, 0.9158, 0.2187, 0.9129, 0.2187, 0.9121, 0.1734, 0.9162, 0.1741, 0.9131, 0.8961, 0.9101, 0.896, 0.9101, 0.8505, 0.9141, 0.8498, 0.8991, 0.2835, 0.8961, 0.2835, 0.8961, 0.2305, 0.9002, 0.2301, 0.914, 0.696, 0.9111, 0.696, 0.9104, 0.6501, 0.9144, 0.6508, 0.9148, 0.3688, 0.9118, 0.3688, 0.9118, 0.3239, 0.9159, 0.3233, 0.899, 0.5381, 0.8961, 0.538, 0.8961, 0.4855, 0.9001, 0.4851, 0.9134, 0.5328, 0.9105, 0.5328, 0.9098, 0.4862, 0.9138, 0.4869, 0.9151, 0.8358, 0.9121, 0.8358, 0.9121, 0.7915, 0.9162, 0.7909, 0.8994, 0.9024, 0.8964, 0.9023, 0.8964, 0.8503, 0.9004, 0.8498, 0.9134, 0.4337, 0.9104, 0.4337, 0.9098, 0.3864, 0.9138, 0.3871, 0.9182, 0.6195, 0.9152, 0.6195, 0.9152, 0.5758, 0.9192, 0.5753, 0.9045, 0.7841, 0.9015, 0.784, 0.9015, 0.7325, 0.9055, 0.732, 0.9119, 0.78, 0.9089, 0.78, 0.9084, 0.732, 0.9124, 0.7327, 0.9199, 0.8935, 0.9169, 0.8935, 0.9169, 0.8504, 0.921, 0.8498, 0.9059, 0.4379, 0.9029, 0.4379, 0.9029, 0.387, 0.907, 0.3864, 0.9087, 0.8396, 0.9058, 0.8396, 0.9053, 0.7909, 0.9093, 0.7916, 0.9258, 0.2732, 0.9228, 0.2732, 0.9228, 0.2306, 0.9269, 0.2301, 0.9059, 0.536, 0.9029, 0.5359, 0.9029, 0.4856, 0.907, 0.4851, 0.9084, 0.3726, 0.9054, 0.3726, 0.905, 0.3233, 0.909, 0.324, 0.9264, 0.429, 0.9235, 0.429, 0.9235, 0.3869, 0.9275, 0.3864, 0.8928, 0.693, 0.8898, 0.6929, 0.8898, 0.6433, 0.8938, 0.6427, 0.8863, 0.6927, 0.8833, 0.6927, 0.883, 0.6427, 0.887, 0.6434, 0.9288, 0.833, 0.9258, 0.833, 0.9258, 0.7913, 0.9299, 0.7909, 0.9065, 0.6998, 0.9035, 0.6997, 0.9035, 0.6508, 0.9075, 0.6501, 0.9065, 0.9004, 0.9036, 0.9004, 0.9032, 0.8498, 0.9073, 0.8505, 0.9319, 0.5279, 0.9289, 0.5279, 0.9289, 0.4866, 0.933, 0.4862, 0.9082, 0.2224, 0.9053, 0.2224, 0.9053, 0.1741, 0.9093, 0.1734, 0.9062, 0.2813, 0.9032, 0.2813, 0.903, 0.2301, 0.907, 0.2307, 0.9325, 0.6914, 0.9295, 0.6914, 0.9295, 0.6504, 0.9336, 0.6501, 0.9113, 0.6236, 0.9084, 0.6235, 0.9084, 0.5759, 0.9124, 0.5753, 0.9047, 0.627, 0.9018, 0.627, 0.9015, 0.5753, 0.9056, 0.5758, 0.9329, 0.8908, 0.9299, 0.8907, 0.9299, 0.85, 0.934, 0.8498, 0.9016, 0.8432, 0.8987, 0.8432, 0.8984, 0.7909, 0.9025, 0.7915, 0.9342, 0.2141, 0.9313, 0.2141, 0.9313, 0.1736, 0.9353, 0.1734, 0.8998, 0.7029, 0.8969, 0.7029, 0.8967, 0.6501, 0.9007, 0.6506, 0.9373, 0.7725, 0.9343, 0.7725, 0.9343, 0.7321, 0.9384, 0.732, 0.8993, 0.4396, 0.8963, 0.4396, 0.8961, 0.3864, 0.9001, 0.3869, 0.9381, 0.4749, 0.9351, 0.4749, 0.9351, 0.4345, 0.9392, 0.4345, 0.8978, 0.7856, 0.8949, 0.7856, 0.8946, 0.732, 0.8987, 0.7324, 0.9138, 0.9392, 0.9108, 0.9392, 0.9101, 0.8989, 0.9142, 0.8989, 0.0385, 0.5772, 0.04627, 0.5716, 0.05454, 0.5667, 0.06325, 0.5627, 0.0723, 0.5595, 0.08162, 0.5572, 0.09112, 0.5558, 0.1007, 0.5553, 0.1103, 0.5558, 0.1198, 0.5572, 0.1291, 0.5595, 0.1382, 0.5627, 0.1469, 0.5667, 0.1551, 0.5716, 0.1629, 0.5772, 0.1701, 0.5836, 0.1766, 0.5906, 0.1825, 0.5982, 0.1875, 0.6064, 0.1918, 0.615, 0.1952, 0.624, 0.1977, 0.6332, 0.1993, 0.6427, 0.2, 0.6523, 0.1998, 0.6619, 0.1986, 0.6714, 0.1965, 0.6808, 0.1936, 0.6899, 0.1897, 0.6987, 0.1851, 0.7071, 0.1796, 0.715, 0.1734, 0.7223, 0.1666, 0.729, 0.1591, 0.735, 0.1511, 0.7403, 0.1426, 0.7447, 0.1337, 0.7484, 0.1245, 0.7511, 0.1151, 0.753, 0.1055, 0.7539, 0.09591, 0.7539, 0.08635, 0.753, 0.07693, 0.7511, 0.06774, 0.7484, 0.05885, 0.7447, 0.05035, 0.7403, 0.04232, 0.735, 0.03484, 0.729, 0.02797, 0.7223, 0.02178, 0.715, 0.01633, 0.7071, 0.01166, 0.6987, 0.007829, 0.6899, 0.004863, 0.6808, 0.002792, 0.6714, 0.001635, 0.6619, 0.001403, 0.6523, 0.002098, 0.6427, 0.003714, 0.6332, 0.006235, 0.624, 0.009638, 0.615, 0.01389, 0.6064, 0.01896, 0.5982, 0.02478, 0.5906, 0.03132, 0.5836, 0.7772, 0.3902, 0.7732, 0.3901, 0.7705, 0.3116, 0.7801, 0.3116, 0.9023, 0.2132, 0.9022, 0.2173, 0.8325, 0.2203, 0.8325, 0.2107, 0.7772, 0.4715, 0.7731, 0.4713, 0.7705, 0.393, 0.7801, 0.393, 0.9022, 0.3259, 0.9021, 0.33, 0.8325, 0.3329, 0.8325, 0.3233, 0.7925, 0.227, 0.7885, 0.2269, 0.7829, 0.149, 0.7925, 0.1486, 0.9021, 0.3508, 0.9021, 0.3548, 0.8325, 0.3577, 0.8325, 0.3481, 0.7771, 0.5524, 0.773, 0.5521, 0.7705, 0.4743, 0.7801, 0.4743, 0.9021, 0.3756, 0.9021, 0.3797, 0.8325, 0.3825, 0.8325, 0.3729, 0.7925, 0.3887, 0.7885, 0.3886, 0.7829, 0.3113, 0.7925, 0.3109, 0.9021, 0.3633, 0.9021, 0.3674, 0.8325, 0.3701, 0.8325, 0.3605, 0.7925, 0.5495, 0.7885, 0.5494, 0.7829, 0.4724, 0.7925, 0.472, 0.9021, 0.3385, 0.9021, 0.3426, 0.8325, 0.3453, 0.8325, 0.3357, 0.8019, 0.388, 0.7978, 0.3876, 0.7953, 0.3109, 0.8049, 0.3109, 0.9021, 0.3138, 0.9022, 0.3179, 0.8325, 0.3205, 0.8325, 0.3109, 0.8049, 0.5488, 0.8009, 0.5486, 0.7953, 0.4724, 0.8049, 0.472, 0.9022, 0.2012, 0.9023, 0.2053, 0.8325, 0.2078, 0.8325, 0.1982, 0.8143, 0.225, 0.8102, 0.2246, 0.8077, 0.1486, 0.8173, 0.1486, 0.001855, 0.7883, 0.001403, 0.7843, 0.07523, 0.7815, 0.07523, 0.7911, 0.9023, 0.1765, 0.9025, 0.1805, 0.8325, 0.183, 0.8325, 0.1734, 0.8173, 0.3868, 0.8133, 0.3866, 0.8077, 0.3113, 0.8173, 0.3109, 0.08285, 0.776, 0.0824, 0.7719, 0.1567, 0.7691, 0.1567, 0.7787, 0.9025, 0.1517, 0.9026, 0.1558, 0.8325, 0.1582, 0.8325, 0.1486, 0.8173, 0.467, 0.8133, 0.4668, 0.8078, 0.3919, 0.8173, 0.3915, 0.8271, 0.5463, 0.823, 0.5467, 0.8201, 0.472, 0.8297, 0.472, 0.07147, 0.8962, 0.0717, 0.9003, 0.001403, 0.9027, 0.001403, 0.8931, 0.8297, 0.2237, 0.8257, 0.2234, 0.8202, 0.149, 0.8297, 0.1486, 0.8272, 0.3856, 0.8231, 0.3861, 0.8201, 0.3109, 0.8297, 0.3109, 0.1483, 0.8962, 0.1486, 0.9003, 0.07804, 0.9027, 0.07804, 0.8931, 0.8297, 0.4661, 0.8257, 0.4658, 0.8202, 0.3919, 0.8297, 0.3915, 0.8148, 0.3054, 0.8108, 0.3058, 0.8078, 0.2301, 0.8174, 0.2301, 0.07833, 0.8872, 0.07804, 0.8831, 0.1488, 0.8807, 0.1488, 0.8903, 0.8297, 0.3042, 0.8257, 0.3039, 0.8202, 0.2305, 0.8297, 0.2301, 0.8148, 0.5477, 0.8108, 0.5481, 0.8077, 0.472, 0.8173, 0.472, 0.07835, 0.8748, 0.07804, 0.8707, 0.1491, 0.8683, 0.1491, 0.8779, 0.1517, 0.7815, 0.1514, 0.7856, 0.0784, 0.7911, 0.07804, 0.7815, 0.8025, 0.4677, 0.7984, 0.4681, 0.7954, 0.3915, 0.8049, 0.3915, 0.07838, 0.8624, 0.07804, 0.8584, 0.1494, 0.8559, 0.1494, 0.8655, 0.07461, 0.7939, 0.07432, 0.798, 0.001755, 0.8035, 0.001403, 0.7939, 0.8025, 0.3067, 0.7984, 0.3071, 0.7954, 0.2301, 0.8049, 0.2301, 0.001773, 0.8501, 0.001403, 0.846, 0.07315, 0.8435, 0.07315, 0.8531, 0.1508, 0.8063, 0.1505, 0.8104, 0.07838, 0.8159, 0.07804, 0.8063, 0.8025, 0.2256, 0.7984, 0.226, 0.7953, 0.1486, 0.8049, 0.1486, 0.07843, 0.8377, 0.07804, 0.8336, 0.1502, 0.8311, 0.1502, 0.8407, 0.07372, 0.8213, 0.07332, 0.8253, 0.001403, 0.8283, 0.001403, 0.8187, 0.7901, 0.4689, 0.786, 0.4692, 0.7829, 0.3915, 0.7925, 0.3915, 0.07845, 0.8254, 0.07804, 0.8213, 0.1506, 0.8187, 0.1506, 0.8283, 0.07338, 0.8311, 0.07314, 0.8352, 0.001739, 0.8407, 0.001403, 0.8311, 0.7901, 0.3078, 0.786, 0.3081, 0.7829, 0.2301, 0.7925, 0.2301, 0.001833, 0.813, 0.001403, 0.809, 0.07434, 0.8063, 0.07434, 0.8159, 0.1497, 0.8435, 0.1494, 0.8476, 0.07837, 0.8531, 0.07804, 0.8435, 0.001634, 0.7762, 0.001403, 0.7721, 0.07959, 0.7691, 0.07959, 0.7787, 0.07848, 0.8007, 0.07804, 0.7966, 0.1514, 0.7939, 0.1514, 0.8035, 0.07264, 0.8584, 0.07231, 0.8624, 0.001403, 0.8655, 0.001403, 0.8559, 0.08294, 0.7637, 0.08275, 0.7597, 0.1611, 0.7567, 0.1611, 0.7663, 0.07233, 0.8707, 0.07203, 0.8748, 0.001403, 0.8779, 0.001403, 0.8683, 0.001541, 0.7637, 0.001403, 0.7596, 0.07995, 0.7567, 0.07995, 0.7663, 0.07205, 0.8831, 0.07178, 0.8872, 0.001403, 0.8903, 0.001403, 0.8807, 0.6371, 0.5384, 0.637, 0.5343, 0.7156, 0.5315, 0.7156, 0.5411, 0.1735, 0.8271, 0.1695, 0.827, 0.1639, 0.757, 0.1735, 0.7567, 0.5555, 0.5384, 0.5555, 0.5343, 0.6342, 0.5315, 0.6342, 0.5411, 0.1859, 0.8269, 0.1819, 0.8269, 0.1763, 0.757, 0.1859, 0.7567, 0.7774, 0.2273, 0.7733, 0.2273, 0.7705, 0.1486, 0.7801, 0.1486, 0.9026, 0.161, 0.9026, 0.1651, 0.8329, 0.1706, 0.8325, 0.161, 0.7773, 0.3088, 0.7732, 0.3087, 0.7705, 0.2301, 0.7801, 0.2301])
me_tornado2.materials.append(mat_c__lbremasteredrequiem_pc_nzp_models_vmodels_karambit2)
me_tornado2.use_remesh_preserve_volume = False
me_tornado2.use_remesh_preserve_attributes = False
me_tornado2.use_mirror_vertex_groups = False
me_tornado2.update()

# ---- objects
ob_tornado2 = bpy.data.objects.new('Tornado2', me_tornado2)

# ---- transforms, parenting, visibility, modifiers, constraints
ob_tornado2.location = (0.0, 0.0, 0.0)
ob_tornado2.lineart.crease_threshold = 0.0

# ---- collection membership
col_collection_1.objects.link(ob_tornado2)

# ---- scene / render settings (as saved in the file)
scene.frame_start = 1; scene.frame_end = 250; scene.frame_set(3)
scene.render.engine = 'BLENDER_EEVEE_NEXT'
scene.render.resolution_percentage = 50
scene.render.dither_intensity = 0.0
scene.cycles.use_denoising = False
scene.cycles.samples = 128
scene.cycles.sampling_pattern = 'TABULATED_SOBOL'
scene.cycles.use_adaptive_sampling = False
scene.cycles.use_light_tree = False
scene.cycles.blur_glossy = 0.0
scene.cycles.sample_clamp_indirect = 0.0
scene.view_settings.view_transform = 'Standard'
bpy.context.view_layer.update()

# ---- added for rendering (the .blend has no active camera and no usable light): camera, sun
cam_auto = bpy.data.cameras.new('AutoCamera')
cam_auto.lens = 50.0
cam_auto.sensor_width = 36.0
cam_auto.clip_end = 1000.0
ob_auto_camera = bpy.data.objects.new('AutoCamera', cam_auto)
scene.collection.objects.link(ob_auto_camera)
ob_auto_camera.location = (41.6197, -49.9422, 31.0656)
ob_auto_camera.rotation_euler = (1.09748, -7.21219e-08, 0.694738)
scene.camera = ob_auto_camera
light_auto_sun = bpy.data.lights.new('AutoSun', 'SUN')
light_auto_sun.energy = 3.0
light_auto_sun.angle = 0.0523599
ob_auto_sun = bpy.data.objects.new('AutoSun', light_auto_sun)
scene.collection.objects.link(ob_auto_sun)
ob_auto_sun.rotation_euler = (0.872665, 0.174533, 0.523599)
bpy.context.view_layer.update()
